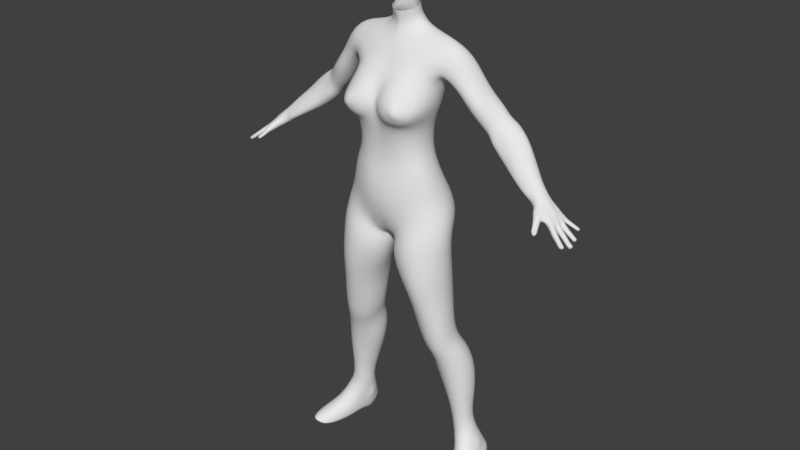 # Source: Goblin_Heroine.blend  (saved by Blender 2.79.0; exported with 4.5.12 LTS)
import bpy
from mathutils import Matrix  # noqa: F401  (used for matrix-valued properties, if any)

bpy.ops.wm.read_factory_settings(use_empty=True)
scene = bpy.context.scene
scene.name = 'Scene'

# ---- collections
col_collection_1 = bpy.data.collections.new('Collection 1'); scene.collection.children.link(col_collection_1)
col_collection_2 = bpy.data.collections.new('Collection 2'); scene.collection.children.link(col_collection_2)

# ---- world
world_world = bpy.data.worlds.new('World'); scene.world = world_world
world_world.color = (0.05088, 0.05088, 0.05088)
world_world.use_sun_shadow = False
world_world.sun_shadow_jitter_overblur = 0.0
world_world.cycles.sampling_method = 'MANUAL'

# ---- meshes
me_cube_001 = bpy.data.meshes.new('Cube.001')
me_cube_001.from_pydata([(0.9402, -0.3116, -0.7226), (0.7911, 0.01749, 0.9273), (0.844, 0.5514, -0.7855), (0.7677, 0.4398, 0.9239), (0.5782, 0.2501, -0.159), (0.6489, -0.2839, -0.1269), (0.6283, 0.3736, 0.3241), (0.8284, -0.3035, 0.3694), (1.039, 0.2847, -0.7215), (0.8065, 0.2362, 1.003), (0.6726, 0.09635, -0.1292), (0.752, 0.1607, 0.3416), (0.5488, 0.71, -0.8254), (0.5348, 0.4513, 0.9707), (0.6529, -0.4718, -0.7828), (0.5626, -0.02691, 0.9673), (0.4656, -0.4423, -0.1607), (0.4322, 0.3588, -0.1905), (0.4572, 0.5052, 0.3119), (0.6905, 0.4165, -0.4742), (0.841, -0.2904, -0.4422), (0.848, 0.212, -0.4391), (0.5563, -0.4725, -0.4889), (0.488, 0.5938, -0.5236), (0.5992, 0.2305, 1.025), (0.2454, -0.4897, -0.1799), (0.3559, -0.4816, -0.8652), (0.2962, -0.03191, 0.9743), (0.2716, -0.5816, -0.5152), (0.2968, 0.4003, -0.2109), (0.3465, 0.7199, -0.8636), (0.2601, 0.5396, 0.3066), (0.2954, 0.4358, 1.023), (0.305, 0.6295, -0.5539), (0.4129, 0.2181, 1.057), (0.09812, 0.03434, -1.056), (0.0, -0.6011, -0.5304), (0.0, -0.4997, -0.1933), (0.0, -0.1107, 0.9513), (0.0, -0.5933, 0.4756), (0.0, -0.4335, -0.9039), (0.0, 0.6789, -0.5906), (0.0, 0.4277, -0.2384), (0.0, 0.4767, 1.024), (0.0, 0.4904, 0.3027), (0.0, 0.5594, -0.8491), (0.0, 0.03897, -1.04), (0.1811, -0.3613, -1.018), (0.1342, 0.5791, -0.9659), (0.0, -0.3118, -1.005), (0.0, 0.4016, -0.9257), (0.7115, 0.5374, 0.7481), (0.7224, -0.177, 0.7889), (0.6258, -0.2932, 0.03253), (0.5659, 0.2354, -0.01138), (0.5402, -0.2254, 0.7916), (0.5068, 0.6065, 0.7545), (0.3301, -0.2543, 0.7941), (0.2752, 0.6229, 0.7682), (0.0, 0.5673, 0.7765), (0.0, -0.2745, 0.7673), (0.6446, 0.08189, 0.005968), (0.4744, -0.4606, 0.02662), (0.4271, 0.3335, -0.03222), (0.263, -0.5123, 0.03045), (0.2434, 0.3761, -0.05156), (0.0, 0.374, -0.06289), (0.0, -0.5151, 0.01092), (0.5095, -0.4619, -0.3078), (0.6263, 0.3155, -0.3121), (0.7548, -0.3004, -0.273), (0.7529, 0.1429, -0.277), (0.4567, 0.4506, -0.3509), (0.26, -0.5464, -0.3383), (0.3082, 0.4965, -0.3765), (0.0, 0.5223, -0.4033), (0.0, -0.5655, -0.3546), (0.7487, -0.2121, 0.6025), (0.0, -0.4138, 0.6544), (0.5689, -0.3782, 0.6605), (0.3736, -0.4378, 0.6548), (0.7227, 0.4604, 0.561), (0.5142, 0.6338, 0.5354), (0.2677, 0.6649, 0.5294), (0.0, 0.6275, 0.5341), (0.8116, 0.2453, 0.5454), (0.5146, -0.5183, 0.1692), (0.3229, -0.592, 0.1808), (0.6564, 0.09568, 0.1362), (0.6544, -0.3471, 0.1719), (0.5718, 0.2618, 0.1284), (0.4333, 0.3715, 0.1136), (0.2434, 0.4125, 0.09988), (0.0, 0.4171, 0.1106), (0.0, -0.5809, 0.2139), (0.6533, 0.4327, 0.4333), (0.8097, -0.2574, 0.4717), (0.4924, 0.5819, 0.4191), (0.2659, 0.6166, 0.4142), (0.0, 0.5702, 0.4197), (0.0, -0.4889, 0.5894), (0.7524, 0.2083, 0.4383), (0.9733, 0.03796, 0.9078), (0.9456, 0.4169, 0.9013), (0.9914, 0.2396, 0.9665), (0.8759, 0.479, 0.7493), (0.8856, -0.1127, 0.7811), (0.8612, -0.111, 0.6836), (0.8517, 0.3951, 0.6308), (0.8743, 0.2334, 0.6046), (1.145, 0.06153, 0.8696), (1.132, 0.4263, 0.8626), (1.175, 0.2585, 0.9033), (1.027, 0.4704, 0.7331), (1.046, -0.06607, 0.7615), (0.9833, -0.0487, 0.6691), (0.9617, 0.3767, 0.6384), (0.9524, 0.2472, 0.6141), (1.443, 0.1497, 0.6411), (1.433, 0.4838, 0.6306), (1.478, 0.342, 0.6562), (1.314, 0.4933, 0.5521), (1.343, 0.01626, 0.5829), (1.242, 0.0437, 0.5191), (1.209, 0.3902, 0.4944), (1.168, 0.2815, 0.4845), (1.921, 0.2953, 0.3205), (1.905, 0.5636, 0.3189), (1.963, 0.4408, 0.3414), (1.789, 0.5968, 0.2326), (1.82, 0.1831, 0.2522), (1.73, 0.1908, 0.1898), (1.706, 0.4847, 0.1802), (1.676, 0.3863, 0.1629), (2.19, 0.1276, 0.05551), (2.313, 0.2494, 0.1446), (2.372, 0.4261, 0.1839), (2.313, 0.5392, 0.1429), (2.039, 0.3595, -0.05249), (2.079, 0.1291, -0.0153), (2.182, 0.5646, 0.04872), (2.086, 0.4631, -0.02577), (1.343, 0.3201, 0.3538), (1.418, 0.06043, 0.3989), (1.531, 0.02668, 0.4639), (1.593, 0.539, 0.4947), (1.478, 0.5269, 0.4271), (1.619, 0.1771, 0.5198), (1.647, 0.3854, 0.5292), (1.379, 0.4277, 0.3739), (1.298, 0.4632, 0.7528), (1.166, 0.4855, 0.6557), (1.308, 0.1166, 0.7598), (1.345, 0.3055, 0.7861), (1.069, 0.384, 0.5806), (1.043, 0.266, 0.5604), (1.192, -0.01132, 0.6779), (1.103, 0.01081, 0.5999), (0.0, 0.4462, 1.12), (0.0, -0.04816, 1.032), (0.3015, 0.2035, 1.104), (0.2216, 0.3726, 1.116), (0.2176, 0.03251, 1.061), (0.0, 0.4124, 1.186), (0.0, -0.04139, 1.087), (0.263, 0.1797, 1.157), (0.1939, 0.3257, 1.176), (0.1982, 0.03428, 1.114), (0.0, 0.3924, 1.256), (0.0, -0.08419, 1.167), (0.2573, 0.1519, 1.218), (0.1985, 0.295, 1.258), (0.1979, -0.006466, 1.206), (0.7689, 0.5232, -0.6211), (0.8784, -0.2812, -0.5863), (0.9503, 0.2733, -0.5831), (0.5224, 0.701, -0.673), (0.6004, -0.4581, -0.64), (0.3401, -0.5369, -0.6832), (0.3349, 0.7364, -0.7037), (0.0, 0.6164, -0.7288), (0.0, -0.5713, -0.7211), (1.066, -0.4098, -1.397), (0.9396, 0.3478, -1.383), (1.125, 0.1351, -1.366), (0.7359, 0.4671, -1.408), (0.8327, -0.5682, -1.424), (0.6517, -0.5625, -1.448), (0.5511, 0.4323, -1.436), (0.2616, -0.0507, -1.48), (0.4282, -0.4455, -1.473), (0.4161, 0.3212, -1.452), (1.464, 0.2364, -3.139), (1.39, 0.5217, -3.143), (1.465, 0.4431, -3.14), (1.284, 0.554, -3.147), (1.392, 0.1743, -3.141), (1.273, 0.1434, -3.145), (1.178, 0.5321, -3.15), (1.072, 0.3555, -3.153), (1.172, 0.1776, -3.148), (1.099, 0.4589, -3.153), (0.6959, 0.4397, -1.222), (0.5024, 0.4135, -1.252), (0.3138, 0.2652, -1.289), (0.1484, -0.05886, -1.309), (1.031, -0.4138, -1.199), (1.112, 0.1304, -1.182), (0.5555, -0.5945, -1.253), (0.7871, -0.5858, -1.224), (0.9204, 0.3307, -1.198), (0.3048, -0.4841, -1.286), (0.967, 0.3656, -1.59), (1.212, 0.445, -2.219), (1.296, 0.5837, -2.394), (1.086, 0.6629, -2.404), (0.9947, 0.5227, -2.227), (0.7965, 0.4625, -1.622), (0.6201, 0.4489, -1.635), (0.8377, 0.5039, -2.246), (0.9085, 0.6369, -2.424), (0.7551, 0.5143, -2.459), (0.7013, 0.4075, -2.275), (0.4711, 0.2495, -1.659), (0.6896, 0.3302, -2.497), (0.6887, 0.2374, -2.301), (0.4258, 0.002464, -1.67), (0.9032, -0.46, -1.657), (1.115, -0.1348, -2.319), (1.193, -0.03645, -2.49), (1.352, 0.02725, -2.451), (1.295, -0.0607, -2.283), (1.101, -0.3414, -1.607), (1.12, 0.1657, -1.579), (1.346, 0.2809, -2.231), (1.455, 0.4013, -2.402), (0.826, 0.064, -2.52), (0.8047, -0.01631, -2.332), (0.5434, -0.3481, -1.674), (0.7396, -0.4537, -1.677), (0.969, -0.12, -2.333), (1.037, -0.02564, -2.507), (1.038, 0.309, -1.92), (0.8564, 0.4109, -1.913), (0.7036, 0.3933, -1.949), (0.5393, 0.241, -1.984), (0.5033, 0.05375, -2.008), (0.9946, -0.337, -1.97), (1.193, -0.2474, -1.963), (1.195, 0.1174, -1.923), (0.6294, -0.2175, -2.024), (0.8328, -0.3241, -1.991), (0.4535, 0.4315, -1.099), (0.2416, 0.269, -1.162), (0.08675, -0.0649, -1.185), (1.089, 0.1518, -0.9882), (0.7373, -0.5775, -1.026), (0.8728, 0.3471, -1.019), (0.2393, -0.4781, -1.143), (0.6535, 0.4533, -1.064), (1.006, -0.3976, -0.981), (0.4845, -0.5891, -1.076), (1.125, 0.3179, -2.108), (0.7931, 0.4166, -2.133), (1.041, -0.2596, -2.175), (1.245, 0.1637, -2.108), (0.902, -0.2454, -2.192), (0.9358, 0.4006, -2.11), (0.6612, 0.2957, -2.163), (0.6402, 0.109, -2.184), (1.19, -0.1919, -2.15), (0.7349, -0.162, -2.208), (1.362, 0.6123, -2.662), (1.024, 0.6282, -2.687), (1.28, 0.04598, -2.729), (1.502, 0.4623, -2.659), (1.136, 0.04929, -2.741), (1.169, 0.675, -2.682), (0.8854, 0.5292, -2.711), (0.8203, 0.3686, -2.734), (1.459, 0.1233, -2.695), (0.9654, 0.1305, -2.748), (1.354, 0.5372, -3.01), (1.125, 0.5673, -3.015), (1.337, 0.1283, -2.99), (1.444, 0.4355, -3.008), (1.226, 0.1211, -2.996), (1.231, 0.5845, -3.015), (1.034, 0.4764, -3.018), (1.03, 0.3524, -3.02), (1.45, 0.2, -3.008), (1.109, 0.1803, -3.018), (0.7095, 0.1359, 0.2454), (0.7675, -0.3137, 0.273), (0.5981, 0.3121, 0.227), (0.4453, 0.4377, 0.208), (0.2552, 0.4698, 0.2038), (0.0, 0.4443, 0.2031), (0.0, -0.6233, 0.3496), (0.0, -0.1696, -1.046), (0.127, -0.1987, -1.055), (0.3112, -0.2722, -1.481), (1.099, 0.2539, -3.151), (0.1719, -0.3052, -1.308), (0.4608, -0.1932, -1.675), (0.723, 0.09601, -2.323), (0.7269, 0.18, -2.518), (0.5457, -0.09686, -2.02), (0.1226, -0.2991, -1.186), (0.6745, -0.04093, -2.199), (0.8897, 0.2357, -2.744), (1.059, 0.2548, -3.019), (0.3969, 0.628, -0.9746), (0.2177, 0.4156, -1.034), (0.08361, 0.003974, -1.114), (1.077, 0.2241, -0.8443), (0.7032, -0.5218, -0.9012), (0.8542, 0.4592, -0.8916), (0.2217, -0.4292, -1.068), (0.6038, 0.6428, -0.935), (0.9658, -0.3535, -0.8497), (0.4391, -0.536, -0.9699), (0.09763, -0.2581, -1.122), (1.098, -0.02164, -0.7003), (0.6872, -0.08687, -0.1165), (0.8188, -0.0803, 0.3733), (0.8868, -0.03983, -0.4301), (0.6618, -0.1006, 0.02398), (0.7871, -0.07543, -0.2666), (0.8281, 0.01283, 0.5694), (0.6955, -0.107, 0.1595), (0.8202, -0.03766, 0.4711), (0.8887, 0.03632, 0.6202), (0.9688, 0.07178, 0.6225), (1.191, 0.1431, 0.4919), (1.691, 0.2728, 0.1613), (2.036, 0.2239, -0.04794), (1.359, 0.1717, 0.3655), (1.063, 0.1154, 0.5665), (0.9747, -0.008751, -0.5724), (1.17, -0.1372, -1.373), (1.49, 0.3396, -3.139), (1.156, -0.1395, -1.184), (1.17, -0.08732, -1.586), (1.388, 0.1044, -2.246), (1.458, 0.1932, -2.421), (1.235, -0.06998, -1.939), (1.175, -0.1199, -0.965), (1.242, -0.01504, -2.124), (1.512, 0.293, -2.674), (1.466, 0.319, -3.007), (0.7626, -0.09464, 0.2714), (1.153, -0.0743, -0.821), (0.8085, 0.1255, 0.9785), (0.5854, 0.1089, 0.9946), (0.3838, 0.1037, 1.031), (0.99, 0.1359, 0.9493), (1.166, 0.1596, 0.8919), (1.466, 0.2469, 0.6527), (1.949, 0.3674, 0.3345), (2.353, 0.3434, 0.1689), (1.637, 0.2842, 0.5286), (1.335, 0.2106, 0.7789), (0.2677, 0.1149, 1.082), (0.2357, 0.1047, 1.138), (0.2337, 0.07497, 1.208), (0.5446, -0.1267, 0.8674), (0.3152, -0.163, 0.8841), (0.7583, -0.08414, 0.8625), (0.0, -0.1899, 0.8583), (0.9345, -0.04347, 0.8484), (1.099, -0.007996, 0.818), (1.402, 0.06848, 0.6159), (1.882, 0.2288, 0.2909), (2.255, 0.1574, 0.1001), (1.585, 0.08669, 0.4945), (1.256, 0.04044, 0.7226), (0.7853, 0.3395, 0.9763), (0.5721, 0.3437, 1.01), (0.3817, 0.3251, 1.053), (0.9723, 0.3336, 0.943), (1.159, 0.3473, 0.8885), (1.465, 0.4217, 0.6483), (1.945, 0.5085, 0.3317), (2.343, 0.4879, 0.172), (1.628, 0.4695, 0.5159), (1.331, 0.3921, 0.7757), (0.2689, 0.2895, 1.109), (0.2344, 0.2541, 1.168), (0.2336, 0.2249, 1.234), (0.7317, 0.4986, 0.8444), (0.5168, 0.5303, 0.8714), (0.2837, 0.531, 0.9006), (0.0, 0.5171, 0.9164), (0.9123, 0.4661, 0.8346), (1.084, 0.4655, 0.8037), (1.379, 0.5053, 0.5932), (1.852, 0.5912, 0.2792), (2.251, 0.5745, 0.1034), (1.541, 0.5455, 0.4664), (1.238, 0.4932, 0.709), (0.5448, -0.2882, 0.7351), (0.3395, -0.3331, 0.7293), (0.7238, -0.1989, 0.7287), (0.0, -0.3435, 0.7071), (0.8695, -0.1173, 0.7298), (1.011, -0.05433, 0.7077), (1.298, 0.01503, 0.5516), (1.78, 0.1737, 0.2194), (2.14, 0.1186, 0.02071), (1.475, 0.03453, 0.431), (1.146, -0.01201, 0.6351), (0.71, 0.5291, 0.6578), (0.5098, 0.6431, 0.6445), (0.2712, 0.6789, 0.6455), (0.0, 0.608, 0.6538), (0.861, 0.4476, 0.6877), (0.9917, 0.4305, 0.6818), (1.26, 0.4531, 0.5185), (1.748, 0.5489, 0.2028), (2.14, 0.5152, 0.009199), (1.43, 0.4834, 0.3975), (1.116, 0.4449, 0.6136), (1.496, 0.361, 0.2425), (1.762, 0.566, 0.408), (1.789, 0.2398, 0.4206), (1.539, 0.4643, 0.2657), (1.563, 0.1261, 0.287), (1.68, 0.1046, 0.3557), (1.639, 0.5609, 0.3235), (1.824, 0.4197, 0.4426), (1.509, 0.2236, 0.2523), (1.811, 0.3307, 0.4393), (1.742, 0.1591, 0.3938), (1.803, 0.4985, 0.4298), (1.705, 0.5748, 0.3682), (1.628, 0.1046, 0.3217), (1.592, 0.5172, 0.2915), (2.109, 0.2769, 0.2468), (2.103, 0.5899, 0.2476), (1.878, 0.1423, 0.08711), (1.964, 0.6274, 0.1334), (1.987, 0.1771, 0.158), (2.163, 0.4402, 0.2782), (1.831, 0.378, 0.04706), (1.873, 0.4886, 0.07214), (1.833, 0.2369, 0.05302), (2.145, 0.3574, 0.2671), (2.056, 0.2094, 0.2063), (2.143, 0.518, 0.2681), (2.045, 0.618, 0.1963), (1.938, 0.1469, 0.1231), (1.927, 0.5443, 0.1035), (2.015, 0.2861, 0.2836), (2.008, 0.5799, 0.2804), (1.804, 0.1658, 0.1385), (1.867, 0.6698, 0.1691), (1.904, 0.173, 0.2071), (2.063, 0.4406, 0.3097), (1.758, 0.3871, 0.1011), (1.794, 0.4948, 0.123), (1.762, 0.2549, 0.1071), (2.047, 0.3624, 0.3008), (1.965, 0.2148, 0.2486), (2.043, 0.5141, 0.2997), (1.947, 0.6289, 0.2299), (1.859, 0.1587, 0.1713), (1.836, 0.5818, 0.1436), (2.478, 0.1852, 0.05054), (2.475, 0.4708, 0.04533), (2.286, 0.06031, -0.08985), (2.363, 0.4738, -0.03791), (2.373, 0.05401, -0.03389), (2.512, 0.3544, 0.08091), (2.25, 0.2765, -0.1195), (2.288, 0.3714, -0.09725), (2.252, 0.1457, -0.1155), (2.504, 0.2772, 0.06804), (2.428, 0.09014, 0.005308), (2.499, 0.4207, 0.07194), (2.42, 0.4962, 0.01198), (2.329, 0.05758, -0.06127), (2.326, 0.4183, -0.06618), (2.557, 0.01357, -0.1208), (2.681, 0.2662, -0.0237), (2.464, 0.1961, -0.1854), (2.485, 0.2939, -0.1694), (2.647, 0.1124, -0.03228), (2.649, 0.3847, -0.0584), (2.485, 0.01248, -0.1701), (2.548, 0.3863, -0.1229), (2.463, 0.08431, -0.1855), (2.672, 0.1879, -0.02048), (2.605, 0.05494, -0.07505), (2.674, 0.3315, -0.03863), (2.601, 0.401, -0.08815), (2.516, 0.005575, -0.148), (2.511, 0.3488, -0.1459), (2.646, 0.1361, -0.2437), (2.674, 0.2131, -0.2342), (2.739, 0.2879, -0.1979), (2.633, 0.05159, -0.2409), (2.706, 0.2595, -0.2179), (2.697, -0.02043, -0.1839), (2.824, 0.04666, -0.1488), (2.665, -0.02593, -0.2065), (2.781, -0.0005546, -0.1722), (2.643, -0.01036, -0.2248), (2.685, -0.01193, -0.2406), (2.742, 0.007547, -0.1556), (2.705, -0.03121, -0.2215), (2.785, 0.05272, -0.1298), (2.739, -0.0266, -0.1993), (2.819, 0.1137, -0.1136), (2.854, 0.1046, -0.1315), (2.745, 0.2441, -0.233), (2.835, 0.1786, -0.1106), (2.872, 0.1671, -0.1293), (2.675, 0.04485, -0.2545), (2.832, 0.2362, -0.1221), (2.868, 0.2228, -0.1404), (2.778, 0.2713, -0.2117), (2.813, 0.278, -0.1424), (2.852, 0.2665, -0.1583), (2.712, 0.1966, -0.2485), (2.778, 0.2899, -0.1693), (2.818, 0.2743, -0.1848), (2.688, 0.1236, -0.2576), (3.338, 0.2194, -0.3868), (3.34, -0.1682, -0.408), (3.177, -0.1226, -0.339), (3.237, 0.2142, -0.3442), (3.271, -0.1404, -0.3809), (3.294, 0.2164, -0.3681), (3.353, 0.04588, -0.4053), (3.241, 0.1558, -0.3326), (3.331, 0.04947, -0.3861), (3.35, -0.07169, -0.4138), (3.33, -0.06031, -0.3982), (3.236, 0.07666, -0.3255), (3.371, -0.008207, -0.4029), (3.313, 0.006859, -0.3756), (3.218, -0.02721, -0.3384), (3.354, 0.1657, -0.3941), (3.372, 0.1255, -0.404), (3.333, 0.1311, -0.3787), (3.325, 0.1623, -0.3733), (3.287, 0.1494, -0.3532), (3.372, 0.0584, -0.4093), (3.373, 0.02191, -0.4124), (3.322, 0.03739, -0.3796), (3.33, 0.064, -0.3824), (3.287, 0.06065, -0.3551), (3.372, -0.05342, -0.4174), (3.365, -0.1034, -0.4146), (3.319, -0.07367, -0.3899), (3.327, -0.03554, -0.3903), (3.276, -0.0415, -0.3614), (3.337, 0.1464, -0.382), (3.35, 0.146, -0.3959), (3.295, -0.1064, -0.378), (3.355, -0.1359, -0.4031), (3.426, -0.2077, -0.4481), (3.448, -0.1529, -0.454), (3.44, -0.1808, -0.4467), (3.586, -0.2629, -0.5208), (3.604, -0.2132, -0.5248), (3.604, -0.2662, -0.5289), (3.619, -0.2192, -0.5333), (3.629, -0.2485, -0.5385), (3.474, -0.04989, -0.4533), (3.475, -0.01703, -0.4565), (3.464, -0.07881, -0.4568), (3.67, -0.06294, -0.5403), (3.662, -0.1211, -0.5415), (3.696, -0.09309, -0.5493), (3.686, -0.06893, -0.5484), (3.681, -0.1144, -0.5497), (3.32, 0.1012, -0.3721), (3.373, 0.08974, -0.3981), (3.307, 0.1914, -0.3639), (3.349, 0.1899, -0.3822), (3.464, 0.1063, -0.4455), (3.461, 0.05086, -0.4483), (3.467, 0.07559, -0.4441), (3.573, 0.09632, -0.4887), (3.565, 0.04243, -0.4897), (3.571, 0.06942, -0.4868), (3.651, 0.08834, -0.5239), (3.648, 0.03801, -0.5262), (3.656, 0.06419, -0.5259), (3.406, 0.2338, -0.4141), (3.418, 0.1881, -0.4224), (3.414, 0.206, -0.4156), (3.499, 0.2637, -0.4486), (3.512, 0.2232, -0.4569), (3.507, 0.2416, -0.4504), (3.566, 0.2801, -0.473), (3.58, 0.2494, -0.4807), (3.579, 0.2662, -0.4778), (3.208, -0.08634, -0.3408), (3.233, 0.02742, -0.326), (3.241, 0.1188, -0.3318), (3.243, 0.1943, -0.3374), (3.298, 0.2228, -0.4139), (3.291, -0.1553, -0.4457), (3.158, -0.1186, -0.3979), (3.202, 0.2169, -0.379), (3.219, -0.1245, -0.4293), (3.239, 0.2195, -0.3942), (3.305, 0.0538, -0.4424), (3.172, 0.171, -0.3867), (3.262, 0.0644, -0.4399), (3.305, -0.06236, -0.4483), (3.276, -0.0518, -0.4427), (3.162, 0.09652, -0.3829), (3.302, 0.002991, -0.4553), (3.146, -0.01745, -0.3899), (3.31, 0.1746, -0.4282), (3.321, 0.1301, -0.4433), (3.268, 0.146, -0.4298), (3.257, 0.1763, -0.4247), (3.223, 0.1647, -0.4123), (3.322, 0.06864, -0.4462), (3.322, 0.02941, -0.4522), (3.251, 0.05303, -0.4352), (3.257, 0.08172, -0.4416), (3.217, 0.08506, -0.4203), (3.324, -0.04386, -0.4549), (3.311, -0.09328, -0.453), (3.257, -0.06537, -0.4413), (3.262, -0.02663, -0.4428), (3.208, -0.03367, -0.428), (3.277, 0.1577, -0.4284), (3.306, 0.153, -0.4319), (3.225, -0.0947, -0.4388), (3.287, -0.1252, -0.4552), (3.382, -0.1974, -0.4844), (3.4, -0.1469, -0.4893), (3.381, -0.1716, -0.4914), (3.547, -0.2525, -0.5443), (3.559, -0.2081, -0.5466), (3.547, -0.2315, -0.5494), (3.568, -0.2562, -0.5498), (3.575, -0.2134, -0.5521), (3.574, -0.2405, -0.5538), (3.425, -0.04168, -0.4906), (3.434, -0.01176, -0.4869), (3.424, -0.07004, -0.4873), (3.627, -0.08738, -0.5688), (3.632, -0.06137, -0.5658), (3.626, -0.1108, -0.5668), (3.645, -0.08445, -0.5743), (3.633, -0.06105, -0.5662), (3.633, -0.1021, -0.5688), (3.243, 0.1212, -0.4312), (3.308, 0.1003, -0.4476), (3.232, 0.2, -0.4068), (3.292, 0.1988, -0.4239), (3.429, 0.1077, -0.4749), (3.425, 0.0599, -0.477), (3.422, 0.08275, -0.4787), (3.539, 0.09697, -0.5135), (3.534, 0.05269, -0.5149), (3.531, 0.07607, -0.5159), (3.608, 0.08699, -0.5432), (3.604, 0.05333, -0.5445), (3.607, 0.071, -0.5465), (3.379, 0.2369, -0.4362), (3.39, 0.195, -0.4441), (3.378, 0.2118, -0.4424), (3.471, 0.2651, -0.4676), (3.483, 0.2285, -0.4752), (3.474, 0.2466, -0.4739), (3.519, 0.275, -0.4882), (3.531, 0.2491, -0.4951), (3.531, 0.2647, -0.4954), (3.132, -0.079, -0.3878), (3.163, 0.1374, -0.3873), (3.192, 0.2116, -0.3856), (3.25, -0.1506, -0.4043), (3.184, -0.1484, -0.3815), (3.312, -0.1779, -0.4282), (3.396, -0.2184, -0.4664), (3.567, -0.2722, -0.5353), (3.589, -0.2717, -0.5436), (3.616, -0.2473, -0.5519), (3.612, -0.2122, -0.5471), (3.596, -0.2008, -0.5406), (3.432, -0.1336, -0.4749), (3.343, -0.08616, -0.4394), (3.331, -0.06679, -0.4338), (3.346, -0.06101, -0.4381), (3.437, -0.09132, -0.4713), (3.644, -0.1276, -0.5555), (3.673, -0.1181, -0.5658), (3.683, -0.09046, -0.5681), (3.675, -0.05899, -0.5624), (3.655, -0.04967, -0.554), (3.456, 0.003559, -0.4712), (3.35, 0.03408, -0.4326), (3.335, 0.04805, -0.4273), (3.353, 0.04939, -0.4327), (3.441, 0.03693, -0.464), (3.546, 0.03185, -0.5029), (3.637, 0.0406, -0.539), (3.651, 0.06578, -0.5426), (3.641, 0.09086, -0.5368), (3.557, 0.1078, -0.5014), (3.447, 0.123, -0.4594), (3.35, 0.136, -0.4251), (3.33, 0.1496, -0.4174), (3.34, 0.1607, -0.4179), (3.405, 0.1777, -0.4351), (3.502, 0.2163, -0.4689), (3.572, 0.2479, -0.4952), (3.576, 0.2727, -0.4948), (3.553, 0.2882, -0.4848), (3.485, 0.275, -0.4575), (3.387, 0.2456, -0.4226), (3.319, 0.2324, -0.4008), (3.273, 0.2271, -0.3803), (3.226, 0.2251, -0.362), (3.011, -0.09161, -0.2726), (3.061, 0.2002, -0.2625), (3.072, 0.1386, -0.2438), (3.064, 0.07839, -0.2344), (3.038, -0.001193, -0.2455), (3.028, -0.05014, -0.2581), (3.051, 0.04033, -0.2362), (3.07, 0.1102, -0.2376), (3.071, 0.1723, -0.2512), (2.913, -0.06967, -0.3207), (3.005, 0.1961, -0.3061), (2.976, 0.144, -0.316), (2.949, 0.09365, -0.3202), (2.925, -0.0004143, -0.331), (2.926, -0.04748, -0.3424), (2.928, 0.05197, -0.3259), (2.964, 0.1208, -0.3173), (2.987, 0.1699, -0.3142), (2.936, -0.08897, -0.2835), (3.032, 0.2122, -0.2849), (3.261, -0.1477, -0.392), (3.188, -0.1419, -0.3625), (3.326, -0.1774, -0.4175), (3.41, -0.2178, -0.4561), (3.576, -0.2707, -0.5273), (3.598, -0.2706, -0.5361), (3.626, -0.2488, -0.5465), (3.617, -0.2143, -0.541), (3.602, -0.2037, -0.533), (3.443, -0.1387, -0.4646), (3.358, -0.09113, -0.4272), (3.346, -0.07093, -0.425), (3.36, -0.06177, -0.4286), (3.45, -0.09006, -0.4633), (3.653, -0.1275, -0.5481), (3.679, -0.1178, -0.557), (3.693, -0.09212, -0.5594), (3.682, -0.06137, -0.5539), (3.666, -0.05067, -0.5474), (3.466, -0.002011, -0.4631), (3.363, 0.02997, -0.4232), (3.347, 0.04666, -0.4172), (3.364, 0.05119, -0.422), (3.451, 0.04012, -0.4557), (3.556, 0.03531, -0.4962), (3.646, 0.03529, -0.531), (3.66, 0.06399, -0.5337), (3.652, 0.09159, -0.5291), (3.565, 0.1036, -0.4948), (3.456, 0.1179, -0.4516), (3.362, 0.134, -0.4148), (3.342, 0.1478, -0.4072), (3.351, 0.16, -0.4076), (3.413, 0.1788, -0.4287), (3.509, 0.2174, -0.4631), (3.577, 0.2462, -0.4872), (3.582, 0.2699, -0.4865), (3.559, 0.2845, -0.4773), (3.491, 0.2718, -0.4522), (3.395, 0.2426, -0.4171), (3.329, 0.2293, -0.3938), (3.284, 0.2248, -0.3741), (3.236, 0.2217, -0.3543), (2.963, -0.08834, -0.2722), (3.045, 0.2108, -0.2741), (3.233, -0.1437, -0.4162), (3.174, -0.1419, -0.3938), (3.3, -0.1741, -0.4386), (3.384, -0.2142, -0.477), (3.556, -0.2678, -0.5412), (3.576, -0.2683, -0.5481), (3.598, -0.2442, -0.5535), (3.597, -0.2109, -0.5509), (3.581, -0.2003, -0.5459), (3.417, -0.1343, -0.4843), (3.328, -0.08559, -0.4512), (3.319, -0.06492, -0.4428), (3.335, -0.05824, -0.4481), (3.428, -0.08572, -0.4798), (3.634, -0.123, -0.5623), (3.657, -0.1134, -0.5708), (3.669, -0.0882, -0.5746), (3.66, -0.05882, -0.5677), (3.643, -0.05182, -0.5608), (3.444, 0.00157, -0.4795), (3.338, 0.03475, -0.4434), (3.322, 0.05071, -0.4368), (3.34, 0.05449, -0.4417), (3.431, 0.04347, -0.4709), (3.537, 0.03879, -0.5092), (3.623, 0.04691, -0.545), (3.634, 0.06857, -0.5482), (3.626, 0.09051, -0.5427), (3.546, 0.1072, -0.5073), (3.435, 0.1204, -0.4671), (3.336, 0.1356, -0.435), (3.318, 0.1511, -0.4262), (3.329, 0.1636, -0.4256), (3.398, 0.1837, -0.4408), (3.495, 0.2208, -0.4736), (3.553, 0.2501, -0.4971), (3.563, 0.2729, -0.5005), (3.538, 0.2828, -0.4888), (3.478, 0.273, -0.4631), (3.383, 0.2454, -0.4299), (3.308, 0.2319, -0.4079), (3.255, 0.2251, -0.386), (3.215, 0.2236, -0.3701), (2.916, -0.081, -0.2985), (3.019, 0.2068, -0.2955), (3.394, -0.1578, -0.4263), (3.38, -0.1878, -0.4277), (3.405, -0.1275, -0.4344), (3.338, -0.149, -0.4686), (3.337, -0.1774, -0.463), (3.357, -0.1222, -0.4698), (3.389, -0.1085, -0.4558), (3.352, -0.2, -0.4454), (3.365, -0.199, -0.4356), (3.401, -0.1136, -0.4453), (3.376, -0.1092, -0.4647), (3.341, -0.1956, -0.4553), (3.559, -0.2263, -0.5018), (3.547, -0.2507, -0.5028), (3.564, -0.1992, -0.5062), (3.51, -0.2188, -0.5365), (3.511, -0.2416, -0.5311), (3.524, -0.1954, -0.5342), (3.552, -0.1836, -0.5232), (3.524, -0.2606, -0.5178), (3.535, -0.2594, -0.5094), (3.561, -0.1876, -0.5145), (3.539, -0.1838, -0.5305), (3.514, -0.2571, -0.5256), (3.529, -0.2151, -0.4874), (3.533, -0.1901, -0.4919), (3.481, -0.2081, -0.5229), (3.491, -0.1847, -0.5206), (3.52, -0.1744, -0.5087), (3.529, -0.1785, -0.4999), (3.507, -0.1747, -0.5164), (3.518, -0.2382, -0.4889), (3.48, -0.2298, -0.5178), (3.495, -0.2474, -0.5042), (3.506, -0.2465, -0.4957), (3.485, -0.2443, -0.5125), (3.491, -0.2016, -0.4702), (3.496, -0.1759, -0.4758), (3.44, -0.1942, -0.5082), (3.451, -0.1697, -0.5062), (3.482, -0.1589, -0.4937), (3.492, -0.1634, -0.4845), (3.469, -0.1594, -0.5019), (3.478, -0.2259, -0.4716), (3.438, -0.2167, -0.5025), (3.453, -0.2357, -0.4875), (3.465, -0.2349, -0.4786), (3.443, -0.2322, -0.4964), (3.636, -0.05795, -0.5275), (3.633, -0.08657, -0.5245), (3.624, -0.1116, -0.527), (3.599, -0.05443, -0.5549), (3.59, -0.07923, -0.5571), (3.588, -0.1023, -0.5544), (3.619, -0.04317, -0.5414), (3.602, -0.1192, -0.5406), (3.613, -0.1189, -0.5332), (3.629, -0.04704, -0.5339), (3.609, -0.0443, -0.549), (3.593, -0.1145, -0.5481), (3.612, -0.05403, -0.5164), (3.575, -0.05012, -0.5439), (3.594, -0.03911, -0.53), (3.604, -0.04297, -0.5226), (3.584, -0.04015, -0.5375), (3.611, -0.08197, -0.5135), (3.603, -0.1071, -0.5165), (3.566, -0.07454, -0.5468), (3.566, -0.09803, -0.5444), (3.58, -0.116, -0.5304), (3.591, -0.1154, -0.5228), (3.571, -0.111, -0.5381), (3.587, -0.04865, -0.5051), (3.551, -0.04466, -0.5325), (3.569, -0.03266, -0.5184), (3.58, -0.03674, -0.5111), (3.559, -0.03387, -0.526), (3.586, -0.07702, -0.5026), (3.579, -0.1016, -0.5057), (3.543, -0.06973, -0.5356), (3.543, -0.09302, -0.5331), (3.557, -0.1106, -0.5192), (3.567, -0.1099, -0.5119), (3.547, -0.1057, -0.5267), (3.552, -0.03907, -0.4897), (3.512, -0.03434, -0.5196), (3.533, -0.02117, -0.5043), (3.544, -0.02575, -0.4963), (3.522, -0.02249, -0.5126), (3.551, -0.06929, -0.4864), (3.54, -0.0951, -0.4892), (3.503, -0.06134, -0.5228), (3.501, -0.08617, -0.5193), (3.515, -0.105, -0.5035), (3.527, -0.1043, -0.4956), (3.505, -0.09985, -0.5119), (3.515, -0.02752, -0.4751), (3.475, -0.0225, -0.5054), (3.497, -0.008245, -0.4899), (3.507, -0.01315, -0.4818), (3.485, -0.009741, -0.4982), (3.514, -0.05922, -0.4717), (3.503, -0.08633, -0.4745), (3.465, -0.05111, -0.5087), (3.463, -0.07748, -0.505), (3.476, -0.09748, -0.4887), (3.489, -0.09647, -0.4808), (3.467, -0.09208, -0.4973), (3.426, 0.0003539, -0.4372), (3.425, -0.02994, -0.4318), (3.414, -0.06206, -0.4373), (3.376, 0.007461, -0.4746), (3.364, -0.0199, -0.4778), (3.365, -0.0523, -0.4749), (3.386, 0.02029, -0.4499), (3.385, -0.07317, -0.4565), (3.4, -0.07277, -0.4465), (3.407, 0.01426, -0.4434), (3.383, 0.01829, -0.4637), (3.373, -0.0682, -0.4666), (3.422, 0.08149, -0.4257), (3.414, 0.05536, -0.4307), (3.426, 0.1145, -0.4307), (3.365, 0.09015, -0.468), (3.369, 0.06575, -0.4659), (3.376, 0.1166, -0.4649), (3.403, 0.1288, -0.4491), (3.386, 0.04163, -0.4491), (3.4, 0.04533, -0.4397), (3.416, 0.1248, -0.4396), (3.39, 0.1273, -0.4584), (3.375, 0.04916, -0.4583), (3.521, 0.07218, -0.4672), (3.517, 0.0464, -0.4715), (3.523, 0.101, -0.4697), (3.476, 0.07946, -0.5006), (3.478, 0.05648, -0.4998), (3.483, 0.1023, -0.4981), (3.504, 0.1151, -0.4841), (3.495, 0.03422, -0.4867), (3.506, 0.03761, -0.4788), (3.514, 0.1104, -0.4764), (3.493, 0.1133, -0.4919), (3.485, 0.04101, -0.4942), (3.609, 0.06728, -0.504), (3.603, 0.03929, -0.5066), (3.613, 0.09429, -0.5066), (3.57, 0.07267, -0.5355), (3.572, 0.05076, -0.5337), (3.579, 0.09139, -0.5333), (3.598, 0.1032, -0.5192), (3.585, 0.03452, -0.5191), (3.594, 0.02987, -0.5113), (3.609, 0.1034, -0.5114), (3.591, 0.09921, -0.5286), (3.579, 0.04165, -0.5284), (3.63, 0.03622, -0.5175), (3.591, 0.0502, -0.5413), (3.615, 0.03248, -0.5312), (3.623, 0.03011, -0.5221), (3.605, 0.04009, -0.5397), (3.637, 0.09113, -0.516), (3.59, 0.07108, -0.5431), (3.596, 0.08922, -0.5403), (3.624, 0.09886, -0.5296), (3.634, 0.09827, -0.5211), (3.611, 0.09676, -0.5379), (3.662, 0.06273, -0.5267), (3.658, 0.08334, -0.525), (3.655, 0.04041, -0.527), (3.64, 0.03889, -0.5197), (3.646, 0.06313, -0.518), (3.622, 0.06541, -0.5083), (3.646, 0.08573, -0.5184), (3.625, 0.08846, -0.5105), (3.616, 0.04156, -0.5105), (3.461, 0.2232, -0.4321), (3.466, 0.2053, -0.4393), (3.453, 0.2483, -0.4308), (3.423, 0.2294, -0.4605), (3.435, 0.212, -0.462), (3.422, 0.2514, -0.4541), (3.436, 0.2609, -0.4414), (3.455, 0.1976, -0.4535), (3.462, 0.1984, -0.4465), (3.444, 0.2576, -0.4352), (3.428, 0.2593, -0.4478), (3.445, 0.2021, -0.4589), (3.546, 0.2539, -0.4639), (3.549, 0.2363, -0.4692), (3.535, 0.2719, -0.4611), (3.504, 0.2573, -0.4879), (3.51, 0.2407, -0.4886), (3.498, 0.2717, -0.4812), (3.524, 0.2829, -0.4737), (3.543, 0.2346, -0.4847), (3.548, 0.2338, -0.4771), (3.53, 0.2793, -0.4667), (3.511, 0.2803, -0.4784), (3.528, 0.2363, -0.4884), (3.379, 0.1961, -0.4027), (3.38, 0.1767, -0.4093), (3.372, 0.2268, -0.4032), (3.337, 0.2031, -0.4342), (3.346, 0.1842, -0.4349), (3.34, 0.2299, -0.4278), (3.357, 0.2412, -0.4143), (3.362, 0.1677, -0.4228), (3.371, 0.1683, -0.4161), (3.365, 0.2382, -0.4084), (3.346, 0.2388, -0.421), (3.355, 0.1724, -0.4307), (3.584, 0.2667, -0.4792), (3.571, 0.2801, -0.4745), (3.585, 0.2506, -0.482), (3.555, 0.238, -0.471), (3.552, 0.255, -0.4658), (3.542, 0.2722, -0.4632), (3.566, -0.2568, -0.5118), (3.529, -0.2471, -0.5377), (3.546, -0.2664, -0.5266), (3.556, -0.265, -0.5184), (3.535, -0.2625, -0.5334), (3.579, -0.233, -0.5114), (3.584, -0.2062, -0.5155), (3.529, -0.2252, -0.5429), (3.541, -0.2017, -0.5404), (3.574, -0.1922, -0.5319), (3.582, -0.1957, -0.5237), (3.56, -0.1921, -0.5382), (3.605, -0.2407, -0.5231), (3.609, -0.2145, -0.5268), (3.572, -0.2575, -0.5139), (3.591, -0.2635, -0.5229), (3.634, -0.2493, -0.5404), (3.624, -0.2204, -0.5352), (3.609, -0.2668, -0.5309), (3.667, -0.1216, -0.5434), (3.674, -0.0954, -0.5408), (3.675, -0.06419, -0.5423), (3.639, -0.08753, -0.5267), (3.63, -0.1122, -0.5292), (3.686, -0.115, -0.5516), (3.701, -0.09397, -0.5512), (3.692, -0.0701, -0.5503), (3.642, -0.05926, -0.5297), (3.585, -0.234, -0.5136), (3.59, -0.2075, -0.5176), (3.125, -0.006952, -0.2843), (3.142, 0.03944, -0.2761), (3.036, 0.00285, -0.354), (3.057, 0.05549, -0.3432), (3.111, -0.06828, -0.295), (3.015, -0.05269, -0.368), (3.155, 0.1875, -0.292), (3.147, 0.2079, -0.3003), (3.091, 0.1999, -0.3402), (3.102, 0.2202, -0.3344), (3.148, 0.08372, -0.2784), (3.148, 0.1227, -0.2846), (3.074, 0.1024, -0.3358), (3.079, 0.1374, -0.3383), (3.126, 0.2264, -0.3179), (3.152, 0.1545, -0.2875), (3.084, 0.1678, -0.3398), (3.105, -0.1114, -0.2971), (3.136, 0.2223, -0.3098), (3.115, 0.226, -0.326), (2.947, -0.05242, -0.242), (2.956, 0.2217, -0.2138), (2.98, 0.1619, -0.1964), (2.974, 0.1089, -0.1912), (2.97, 0.02518, -0.2078), (2.931, -0.009965, -0.21), (2.955, 0.06712, -0.1895), (2.996, 0.1323, -0.2015), (2.976, 0.1947, -0.2011), (2.844, -0.03131, -0.2929), (2.89, 0.2192, -0.275), (2.864, 0.1793, -0.2876), (2.838, 0.1193, -0.2944), (2.817, 0.04667, -0.2992), (2.806, -0.0002007, -0.2925), (2.846, 0.07937, -0.3036), (2.848, 0.1536, -0.2903), (2.896, 0.1956, -0.2903), (2.884, -0.05109, -0.262), (2.931, 0.2343, -0.2446), (2.888, -0.04635, -0.2393), (2.967, 0.2263, -0.2392), (2.827, -0.03587, -0.265), (2.907, 0.2312, -0.2592), (3.136, -0.1527, -0.3385), (3.116, -0.1401, -0.3885), (3.086, -0.1202, -0.3809), (3.139, -0.1605, -0.3739), (3.034, -0.1645, -0.2946), (2.934, -0.1289, -0.3372), (2.969, -0.1094, -0.3581), (2.957, -0.16, -0.298), (3.146, -0.1596, -0.3583), (2.989, -0.1636, -0.2903), (3.132, -0.1561, -0.3835), (2.944, -0.1571, -0.3084), (3.01, -0.09345, -0.3721), (3.1, -0.1503, -0.3003), (3.192, -0.4084, -0.4542), (3.198, -0.408, -0.4479), (3.173, -0.3965, -0.4597), (3.183, -0.4048, -0.4583), (3.135, -0.3785, -0.4475), (3.118, -0.4108, -0.4314), (3.186, -0.3821, -0.4559), (3.14, -0.4116, -0.4211), (3.199, -0.3875, -0.4423), (3.125, -0.4128, -0.4266), (3.122, -0.3874, -0.4396), (3.117, -0.3981, -0.4366), (3.154, -0.4135, -0.4203), (3.194, -0.3848, -0.451), (3.152, -0.3736, -0.4507), (3.17, -0.3774, -0.4558), (3.2, -0.3911, -0.4358), (3.13, -0.1992, -0.3518), (3.099, -0.1845, -0.3892), (3.078, -0.1789, -0.3878), (3.124, -0.1954, -0.3803), (3.081, -0.2258, -0.32), (3.0, -0.2036, -0.3706), (3.01, -0.1841, -0.3771), (3.021, -0.234, -0.3415), (3.128, -0.1974, -0.3658), (3.049, -0.2318, -0.3292), (3.115, -0.1918, -0.3875), (3.006, -0.2295, -0.3532), (3.04, -0.1751, -0.3854), (3.114, -0.214, -0.3319), (3.139, -0.4314, -0.4445), (3.132, -0.419, -0.4452), (3.153, -0.4337, -0.4346), (3.146, -0.4375, -0.4411), (3.159, -0.416, -0.4564), (3.18, -0.4306, -0.454), (3.149, -0.4028, -0.4537), (3.161, -0.3911, -0.4578), (3.186, -0.4242, -0.4391), (3.205, -0.4035, -0.4436), (3.159, -0.4337, -0.4305), (3.184, -0.4292, -0.447), (3.17, -0.4261, -0.4571), (3.13, -0.4081, -0.4468), (3.135, -0.2891, -0.4257), (3.114, -0.2894, -0.4226), (3.141, -0.3149, -0.3885), (3.151, -0.2871, -0.4243), (3.077, -0.313, -0.4103), (3.094, -0.3031, -0.419), (3.085, -0.3353, -0.3944), (3.077, -0.3346, -0.3999), (3.075, -0.3246, -0.4068), (3.114, -0.3304, -0.385), (3.099, -0.3337, -0.3879), (3.158, -0.2885, -0.4183), (3.163, -0.2925, -0.409), (3.162, -0.2993, -0.4005), (3.127, -0.2641, -0.362), (3.134, -0.2311, -0.407), (3.051, -0.2589, -0.3909), (3.049, -0.2906, -0.3762), (3.094, -0.2808, -0.3579), (3.145, -0.2335, -0.3998), (3.15, -0.238, -0.3875), (3.113, -0.2305, -0.4087), (3.09, -0.2324, -0.4057), (3.065, -0.2407, -0.4007), (3.059, -0.2931, -0.3692), (3.047, -0.2744, -0.3856), (3.076, -0.2896, -0.3613), (3.147, -0.246, -0.3772), (3.158, -0.3354, -0.4482), (3.133, -0.3346, -0.4427), (3.111, -0.3424, -0.4385), (3.105, -0.3897, -0.411), (3.093, -0.3731, -0.4258), (3.126, -0.3888, -0.408), (3.184, -0.3569, -0.4231), (3.164, -0.3727, -0.4148), (3.178, -0.3365, -0.4475), (3.097, -0.3588, -0.4296), (3.095, -0.3874, -0.418), (3.139, -0.3833, -0.4085), (3.189, -0.3408, -0.4399), (3.191, -0.3512, -0.4307), (3.157, -0.4191, -0.4219), (3.183, -0.4093, -0.4263), (3.162, -0.4393, -0.4322), (3.203, -0.3967, -0.4374), (3.189, -0.4299, -0.4409), (3.189, -0.3657, -0.4267), (3.208, -0.4092, -0.4453), (3.167, -0.3795, -0.4174), (3.143, -0.393, -0.412), (3.253, 0.01801, -0.4414), (3.152, 0.04075, -0.3857), (3.214, 0.1278, -0.4144), (3.217, 0.2014, -0.397), (3.187, -0.08248, -0.4203), (3.209, 0.03047, -0.4227), (3.265, 0.2137, -0.357), (3.274, 0.1905, -0.3519), (3.223, 0.217, -0.3858), (3.249, 0.2256, -0.371), (3.26, 0.2227, -0.3641), (3.236, 0.2237, -0.3775), (3.224, -0.1287, -0.3614), (3.253, -0.09372, -0.357), (3.189, -0.117, -0.4164), (3.216, -0.1464, -0.3919), (3.223, -0.1427, -0.3762), (3.202, -0.1385, -0.4059), (3.279, 0.01414, -0.3526), (3.283, 0.1074, -0.3516), (3.305, -0.1541, -0.3954), (3.316, 0.2179, -0.3775), (3.344, 0.1462, -0.389), (3.342, 0.04804, -0.3961), (3.34, -0.066, -0.406), (3.341, 0.0002553, -0.3905), (3.352, 0.1285, -0.3915), (3.339, 0.1641, -0.3839), (3.347, 0.03086, -0.3973), (3.35, 0.06189, -0.3965), (3.342, -0.08848, -0.4025), (3.349, -0.0444, -0.404), (3.323, -0.1209, -0.3918), (3.346, 0.09574, -0.3854), (3.328, 0.1906, -0.3732), (3.255, -0.1405, -0.4365), (3.267, 0.2214, -0.4052), (3.292, 0.1553, -0.43), (3.284, 0.05851, -0.4404), (3.291, -0.05706, -0.4448), (3.294, 0.1381, -0.4367), (3.285, 0.1753, -0.426), (3.286, 0.0404, -0.4439), (3.291, 0.07417, -0.4428), (3.283, -0.07874, -0.4469), (3.294, -0.035, -0.447), (3.253, -0.1087, -0.4484), (3.271, 0.1107, -0.4422), (3.26, 0.1997, -0.4167), (3.296, 0.2298, -0.3901), (3.282, -0.1641, -0.4166), (3.293, -0.1624, -0.4055), (3.307, 0.2271, -0.3839), (3.282, 0.2286, -0.3971), (3.266, -0.159, -0.4266), (3.277, 0.01028, -0.4484), (2.84, -0.0119, -0.1959), (2.892, 0.2459, -0.1793), (2.875, 0.03639, -0.1726), (2.889, 0.09096, -0.1546), (2.913, 0.1527, -0.1574), (2.906, 0.2121, -0.1623), (2.745, -0.008227, -0.2631), (2.725, 0.03671, -0.2731), (2.747, 0.1056, -0.2764), (2.762, 0.1731, -0.2625), (2.801, 0.2167, -0.2526), (2.797, -0.02988, -0.2241), (2.876, 0.255, -0.205), (2.755, -0.02684, -0.242), (2.827, 0.2485, -0.2274), (0.1056, -0.605, -0.5233), (0.07085, -0.6434, 0.4474), (0.1301, -0.4653, -0.8971), (0.09588, 0.4231, -0.2306), (0.1148, 0.4608, 1.024), (0.04471, 0.04092, -1.041), (0.09541, -0.4958, -0.1881), (0.1152, -0.08355, 0.9609), (0.138, 0.692, -0.5718), (0.1011, 0.5095, 0.3042), (0.1215, 0.6576, -0.8604), (0.0935, 0.4481, -0.94), (0.07707, -0.3364, -1.015), (0.107, 0.5889, 0.7733), (0.1451, -0.2698, 0.7831), (0.1088, -0.5141, 0.01939), (0.09466, 0.3748, -0.05849), (0.1011, -0.5613, -0.3472), (0.0984, 0.5189, -0.3966), (0.1692, -0.4497, 0.6387), (0.1041, 0.642, 0.5323), (0.127, -0.6014, 0.2067), (0.09464, 0.4153, 0.1064), (0.1034, 0.5882, 0.4176), (0.1162, -0.5374, 0.5658), (0.0846, -0.01267, 1.046), (0.08616, 0.4176, 1.119), (0.07708, -0.01197, 1.097), (0.07541, 0.3787, 1.182), (0.07694, -0.05397, 1.182), (0.07719, 0.3545, 1.257), (0.1007, -0.5705, -0.7124), (0.1167, 0.6937, -0.7245), (0.06825, -0.6707, 0.3338), (0.09921, 0.4542, 0.2034), (0.06346, -0.1756, -1.047), (0.1337, -0.1865, 0.8774), (0.1103, 0.5225, 0.9103), (0.1495, -0.3472, 0.7166), (0.1054, 0.6356, 0.6506), (0.8016, -0.4465, 0.3664), (0.7032, -0.3977, 0.532), (0.5785, -0.4727, 0.5844), (0.4206, -0.5317, 0.5966), (0.5327, -0.5899, 0.2132), (0.3706, -0.6506, 0.2215), (0.6587, -0.4978, 0.2294), (0.7786, -0.4125, 0.4483), (0.753, -0.4636, 0.2909), (0.1372, -0.6988, 0.4272), (0.2681, -0.5533, 0.5905), (0.2152, -0.6749, 0.2457), (0.1907, -0.6242, 0.5269), (0.1493, -0.7121, 0.3233), (0.7568, -0.555, 0.3583), (0.6852, -0.5206, 0.4771), (0.5813, -0.5739, 0.5121), (0.4627, -0.6212, 0.5299), (0.5443, -0.6613, 0.2495), (0.4237, -0.706, 0.2558), (0.6474, -0.6, 0.2607), (0.743, -0.5305, 0.4191), (0.7227, -0.5739, 0.3028), (0.25, -0.7478, 0.4037), (0.3492, -0.654, 0.5227), (0.3172, -0.7311, 0.2781), (0.2813, -0.7053, 0.4772), (0.2658, -0.7547, 0.3335), (0.6219, -0.7086, 0.367), (0.6037, -0.6948, 0.4121), (0.5667, -0.7077, 0.4258), (0.5199, -0.7296, 0.4314), (0.5533, -0.7426, 0.3287), (0.5088, -0.7591, 0.3341), (0.5906, -0.7221, 0.3301), (0.6184, -0.6988, 0.3915), (0.6111, -0.7145, 0.3452), (0.4565, -0.7738, 0.3897), (0.4783, -0.7388, 0.4334), (0.4736, -0.7686, 0.345), (0.4668, -0.7648, 0.4101), (0.4636, -0.779, 0.3679), (0.6858, -0.6388, 0.3608), (0.6647, -0.6519, 0.3251), (0.4985, -0.6842, 0.476), (0.5748, -0.6545, 0.4645), (0.6781, -0.6259, 0.4013), (0.5501, -0.7075, 0.2912), (0.4753, -0.7359, 0.2981), (0.6417, -0.6239, 0.4401), (0.4118, -0.753, 0.3175), (0.4263, -0.708, 0.4707), (0.3793, -0.7662, 0.3542), (0.6169, -0.6709, 0.2985), (0.3841, -0.7381, 0.4409), (0.3689, -0.7619, 0.3971), (0.5158, -0.7538, 0.4078), (0.568, -0.7322, 0.4007), (0.5099, -0.7716, 0.3823), (0.5666, -0.749, 0.3745), (0.5098, -0.7701, 0.3571), (0.5609, -0.7494, 0.3499), (1.464, 0.5992, -3.315), (1.346, 0.635, -3.323), (1.223, 0.1698, -3.292), (1.34, 0.1359, -3.285), (1.459, 0.1629, -3.281), (1.547, 0.2499, -3.285), (1.587, 0.3791, -3.301), (1.55, 0.5082, -3.304), (1.227, 0.607, -3.326), (1.138, 0.5214, -3.324), (1.107, 0.3945, -3.325), (1.138, 0.2639, -3.304), (1.592, 0.7307, -3.522), (1.438, 0.767, -3.521), (1.745, 0.5111, -3.548), (1.704, 0.6382, -3.532), (1.283, 0.7333, -3.531), (1.17, 0.6371, -3.55), (1.164, 0.4801, -3.572), (1.51, -0.3603, -3.658), (1.587, -0.4407, -3.636), (1.471, -0.2932, -3.679), (1.693, -0.4806, -3.619), (1.801, -0.4576, -3.615), (1.88, -0.3828, -3.625), (1.913, -0.3016, -3.639), (1.519, -0.07166, -3.497), (1.4, -0.04444, -3.523), (1.319, 0.02325, -3.571), (1.654, -0.04392, -3.503), (1.77, 0.02764, -3.537), (1.829, 0.08672, -3.596), (1.292, 0.1004, -3.613), (1.64, 0.1715, -3.41), (1.228, 0.1786, -3.436), (1.31, 0.09769, -3.408), (1.427, 0.06872, -3.392), (1.548, 0.09112, -3.392), (1.684, 0.2753, -3.437), (1.191, 0.2872, -3.469), (1.399, -0.1221, -3.652), (1.889, -0.1235, -3.616), (1.742, -0.2462, -3.567), (1.625, -0.2686, -3.568), (1.432, -0.1734, -3.616), (1.513, -0.2401, -3.586), (1.838, -0.1821, -3.584), (1.59, 0.6814, -3.674), (1.469, 0.7156, -3.678), (1.705, 0.444, -3.66), (1.672, 0.5809, -3.672), (1.341, 0.6857, -3.683), (1.264, 0.5702, -3.692), (1.24, 0.4444, -3.68), (1.555, -0.4755, -3.704), (1.617, -0.5628, -3.686), (1.5, -0.329, -3.723), (1.723, -0.6033, -3.668), (1.834, -0.5881, -3.661), (1.881, -0.4705, -3.68), (1.917, -0.3516, -3.694), (1.825, 0.07769, -3.673), (1.342, 0.07663, -3.694), (1.418, -0.1183, -3.72), (1.878, -0.1122, -3.691), (1.604, 0.3, -3.66), (1.682, 0.1076, -3.695), (1.517, 0.5764, -3.699), (1.772, -0.3246, -3.712), (1.807, -0.4767, -3.686), (1.567, 0.4184, -3.693), (1.668, 0.455, -3.425), (1.624, 0.5719, -3.42), (1.527, 0.6613, -3.421), (1.159, 0.577, -3.438), (1.12, 0.4641, -3.448), (1.393, 0.6953, -3.425), (1.258, 0.6646, -3.431), (1.703, 0.3668, -3.463), (1.164, 0.369, -3.499), (1.765, 0.3544, -3.561), (1.211, 0.3253, -3.59), (1.746, 0.2903, -3.644), (1.275, 0.2892, -3.668), (1.721, -0.09401, -3.711), (1.698, -0.4872, -3.695), (1.379, 0.5785, -3.704), (1.43, 0.4208, -3.698), (1.463, 0.3009, -3.668), (1.597, -0.09466, -3.718), (1.657, -0.3194, -3.72), (1.536, 0.1078, -3.704), (1.339, 0.2989, -3.674), (1.301, 0.4227, -3.703), (1.554, -0.3221, -3.726), (1.485, -0.1039, -3.721), (1.412, 0.09958, -3.706), (1.601, -0.4759, -3.705), (1.813, -0.1008, -3.702), (1.654, 0.4166, -3.69), (1.691, 0.2964, -3.656), (1.776, 0.09756, -3.689), (1.855, -0.323, -3.703), (1.604, 0.5751, -3.695), (1.597, 0.2082, -3.346), (1.177, 0.2206, -3.37), (1.382, 0.1033, -3.34), (1.686, 0.4115, -3.444), (1.117, 0.418, -3.474), (1.263, 0.13, -3.35), (1.505, 0.1237, -3.336), (1.637, 0.3299, -3.366), (1.143, 0.344, -3.394), (1.584, 0.359, -3.675), (1.753, 0.4329, -3.555), (1.187, 0.4033, -3.581), (1.723, 0.3637, -3.651), (1.253, 0.365, -3.673), (1.446, 0.3609, -3.682), (1.32, 0.3607, -3.688), (1.67, 0.3567, -3.672), (1.591, 0.5423, -3.363), (1.499, 0.6351, -3.37), (1.108, 0.4313, -3.383), (1.37, 0.671, -3.376), (1.241, 0.6411, -3.381), (1.176, 0.3307, -3.483), (1.694, 0.3209, -3.45), (1.8, 0.2253, -3.578), (1.251, 0.2149, -3.601), (1.784, 0.1909, -3.653), (1.309, 0.1886, -3.675), (1.645, 0.2, -3.674), (1.629, 0.4181, -3.36), (1.145, 0.5523, -3.383), (1.499, 0.1993, -3.682), (1.375, 0.1943, -3.686), (1.738, 0.1936, -3.668), (1.115, 0.3798, -3.434), (1.696, 0.3727, -3.403), (1.706, 0.4839, -3.487), (1.165, 0.6066, -3.494), (1.664, 0.6052, -3.476), (1.56, 0.6952, -3.472), (1.142, 0.4727, -3.51), (1.416, 0.73, -3.473), (1.271, 0.6977, -3.481), (1.356, 0.02345, -3.468), (1.599, 0.0206, -3.45), (1.753, 0.1977, -3.514), (1.24, 0.2055, -3.539), (1.703, 0.1004, -3.475), (1.274, 0.1013, -3.505), (1.474, -0.00586, -3.447), (1.186, 0.3526, -3.544), (1.734, 0.3628, -3.512), (1.72, 0.4235, -3.499), (1.164, 0.413, -3.527), (1.213, 0.2778, -3.541), (1.742, 0.2785, -3.512), (1.317, 0.5843, -3.241), (1.307, 0.1457, -3.22), (1.509, 0.2505, -3.217), (1.541, 0.3625, -3.221), (1.114, 0.4836, -3.245), (1.081, 0.3748, -3.241), (1.11, 0.2624, -3.233), (1.431, 0.5528, -3.235), (1.193, 0.1769, -3.225), (1.423, 0.171, -3.216), (1.513, 0.4726, -3.227), (1.201, 0.5596, -3.245), (1.31, 0.08593, -3.655), (1.196, 0.458, -3.628), (1.72, -0.5925, -3.647), (1.613, -0.5465, -3.666), (1.311, 0.7235, -3.606), (1.452, 0.757, -3.598), (1.404, -0.1262, -3.692), (1.488, -0.3355, -3.707), (1.688, 0.6158, -3.601), (1.73, 0.4708, -3.606), (1.83, 0.08017, -3.636), (1.902, -0.1164, -3.653), (1.93, -0.3407, -3.666), (1.216, 0.6118, -3.62), (1.537, -0.4464, -3.685), (1.59, 0.7186, -3.597), (1.83, -0.5697, -3.641), (1.904, -0.4765, -3.655), (1.76, 0.3175, -3.604), (1.239, 0.3035, -3.63), (1.741, 0.3933, -3.604), (1.218, 0.3808, -3.629), (1.274, 0.1939, -3.64), (1.8, 0.2004, -3.617)], [], [(368, 1, 15, 366), (1312, 1321, 67, 37), (294, 6, 11, 292), (69, 4, 10, 71), (1330, 100, 39, 1307), (328, 324, 5, 70), (351, 325, 7, 293), (70, 5, 16, 68), (391, 13, 3, 390), (295, 18, 6, 294), (1404, 1406, 1407, 1405), (72, 17, 4, 69), (176, 23, 19, 173), (174, 20, 22, 177), (339, 326, 20, 174), (173, 19, 21, 175), (73, 28, 22, 68), (379, 34, 24, 378), (64, 25, 16, 62), (391, 392, 32, 13), (72, 23, 33, 74), (178, 26, 14, 177), (353, 9, 24, 354), (378, 377, 3, 13), (354, 355, 27, 15), (1343, 1310, 32, 392), (1324, 1309, 29, 74), (1340, 1315, 31, 296), (1338, 1314, 33, 179), (1318, 1308, 40, 49), (1316, 1317, 50, 45), (1337, 1306, 36, 181), (1339, 1307, 39, 298), (1323, 1312, 37, 76), (1341, 300, 47, 1318), (1317, 48, 35, 1311), (63, 17, 29, 65), (1345, 1319, 58, 414), (176, 12, 30, 179), (91, 63, 65, 92), (413, 56, 51, 412), (1342, 369, 60, 1320), (1309, 1322, 65, 29), (413, 414, 58, 56), (403, 52, 55, 401), (17, 63, 54, 4), (5, 53, 62, 16), (324, 327, 53, 5), (4, 54, 61, 10), (1306, 1323, 76, 36), (1314, 1324, 74, 33), (367, 57, 55, 366), (23, 72, 69, 19), (87, 64, 62, 86), (20, 70, 68, 22), (326, 328, 70, 20), (19, 69, 71, 21), (17, 72, 74, 29), (1344, 404, 78, 1325), (97, 82, 81, 95), (25, 73, 68, 16), (1329, 1326, 83, 98), (331, 101, 85, 329), (101, 11, 6, 95), (402, 80, 79, 401), (1321, 1327, 94, 67), (1322, 1328, 92, 65), (63, 91, 90, 54), (53, 89, 86, 62), (327, 330, 89, 53), (54, 90, 88, 61), (85, 101, 95, 81), (325, 11, 101, 331), (1315, 1329, 98, 31), (97, 98, 83, 82), (18, 97, 95, 6), (295, 91, 92, 296), (1325, 78, 100, 1330), (329, 85, 109, 332), (390, 3, 103, 394), (85, 81, 108, 109), (353, 1, 102, 356), (403, 77, 107, 405), (368, 52, 106, 370), (412, 51, 105, 416), (377, 9, 104, 380), (109, 108, 116, 117), (416, 105, 113, 417), (370, 106, 114, 371), (380, 104, 112, 381), (332, 109, 117, 333), (405, 107, 115, 406), (394, 103, 111, 395), (356, 102, 110, 357), (400, 150, 119, 396), (362, 152, 118, 358), (155, 154, 124, 125), (422, 151, 121, 418), (376, 156, 122, 372), (386, 153, 120, 382), (338, 155, 125, 334), (411, 157, 123, 407), (431, 423, 133, 335), (436, 427, 131, 408), (435, 424, 127, 397), (432, 425, 126, 359), (423, 426, 132, 133), (437, 429, 129, 419), (433, 428, 130, 373), (434, 430, 128, 383), (452, 441, 140, 420), (444, 445, 141, 138), (447, 438, 135, 360), (450, 439, 137, 398), (451, 440, 139, 409), (446, 444, 138, 336), (449, 443, 136, 384), (448, 442, 134, 374), (382, 120, 148, 385), (372, 122, 144, 375), (418, 121, 146, 421), (125, 124, 149, 142), (358, 118, 147, 361), (396, 119, 145, 399), (407, 123, 143, 410), (334, 125, 142, 337), (482, 471, 490, 497), (474, 475, 486, 485), (477, 468, 487, 492), (480, 469, 488, 495), (481, 470, 489, 496), (476, 474, 485, 491), (479, 473, 484, 494), (478, 472, 483, 493), (406, 115, 157, 411), (333, 117, 155, 338), (381, 112, 153, 386), (371, 114, 156, 376), (417, 113, 151, 422), (117, 116, 154, 155), (357, 110, 152, 362), (395, 111, 150, 400), (1310, 43, 158, 1332), (355, 34, 160, 363), (379, 32, 161, 387), (1313, 27, 162, 1331), (1332, 158, 163, 1334), (1331, 162, 167, 1333), (387, 161, 166, 388), (363, 160, 165, 364), (1334, 163, 168, 1336), (1333, 167, 172, 1335), (364, 165, 170, 365), (388, 166, 171, 389), (1308, 1337, 181, 40), (1316, 1338, 179, 30), (18, 31, 98, 97), (2, 173, 175, 8), (323, 339, 174, 0), (0, 174, 177, 14), (12, 176, 173, 2), (23, 176, 179, 33), (204, 203, 188, 191), (205, 204, 191, 189), (342, 206, 182, 340), (28, 178, 177, 22), (210, 207, 184, 183), (303, 205, 189, 301), (206, 209, 186, 182), (202, 210, 183, 185), (208, 211, 190, 187), (287, 282, 193, 195), (288, 283, 198, 201), (289, 288, 201, 199), (290, 284, 196, 192), (282, 285, 194, 193), (311, 289, 199, 302), (203, 202, 185, 188), (350, 290, 192, 341), (286, 291, 200, 197), (209, 208, 187, 186), (261, 258, 211, 208), (259, 257, 210, 202), (260, 256, 209, 206), (308, 254, 205, 303), (257, 255, 207, 210), (284, 286, 197, 196), (347, 260, 206, 342), (254, 253, 204, 205), (253, 252, 203, 204), (283, 287, 195, 198), (256, 261, 208, 209), (252, 259, 202, 203), (188, 185, 217, 218), (187, 190, 238, 239), (266, 271, 237, 240), (240, 237, 236, 241), (340, 182, 232, 343), (348, 270, 231, 344), (344, 231, 230, 345), (263, 267, 216, 219), (219, 216, 215, 220), (186, 187, 239, 227), (301, 189, 226, 304), (309, 269, 225, 305), (305, 225, 224, 306), (183, 184, 233, 212), (262, 265, 234, 213), (213, 234, 235, 214), (182, 186, 227, 232), (270, 264, 228, 231), (231, 228, 229, 230), (189, 191, 223, 226), (269, 268, 222, 225), (225, 222, 221, 224), (191, 188, 218, 223), (268, 263, 219, 222), (222, 219, 220, 221), (185, 183, 212, 217), (267, 262, 213, 216), (216, 213, 214, 215), (217, 212, 242, 243), (223, 218, 244, 245), (226, 223, 245, 246), (232, 227, 247, 248), (212, 233, 249, 242), (304, 226, 246, 307), (264, 266, 240, 228), (343, 232, 248, 346), (239, 238, 250, 251), (228, 240, 241, 229), (227, 239, 251, 247), (313, 312, 252, 253), (314, 313, 253, 254), (352, 320, 260, 347), (218, 217, 243, 244), (317, 315, 255, 257), (322, 314, 254, 308), (320, 316, 256, 260), (319, 317, 257, 259), (321, 318, 258, 261), (243, 242, 262, 267), (245, 244, 263, 268), (246, 245, 268, 269), (248, 247, 264, 270), (242, 249, 265, 262), (307, 246, 269, 309), (312, 319, 259, 252), (346, 248, 270, 348), (251, 250, 271, 266), (316, 321, 261, 256), (247, 251, 266, 264), (241, 236, 281, 276), (345, 230, 280, 349), (244, 243, 267, 263), (306, 224, 279, 310), (214, 235, 275, 272), (230, 229, 274, 280), (224, 221, 278, 279), (221, 220, 273, 278), (215, 214, 272, 277), (220, 215, 277, 273), (276, 281, 291, 286), (349, 280, 290, 350), (229, 241, 276, 274), (310, 279, 289, 311), (272, 275, 285, 282), (280, 274, 284, 290), (279, 278, 288, 289), (278, 273, 283, 288), (277, 272, 282, 287), (273, 277, 287, 283), (274, 276, 286, 284), (1327, 1339, 298, 94), (1328, 1340, 296, 92), (91, 295, 294, 90), (330, 351, 293, 89), (90, 294, 292, 88), (281, 310, 311, 291), (236, 306, 310, 281), (250, 307, 309, 271), (318, 322, 308, 258), (238, 304, 307, 250), (237, 305, 306, 236), (271, 309, 305, 237), (190, 301, 304, 238), (258, 308, 303, 211), (291, 311, 302, 200), (211, 303, 301, 190), (1311, 35, 300, 1341), (47, 300, 322, 318), (26, 47, 318, 321), (12, 2, 317, 319), (0, 14, 316, 320), (300, 35, 314, 322), (2, 8, 315, 317), (323, 0, 320, 352), (35, 48, 313, 314), (48, 30, 312, 313), (18, 295, 296, 31), (14, 26, 321, 316), (8, 323, 352, 315), (88, 292, 351, 330), (275, 349, 350, 285), (235, 345, 349, 275), (249, 346, 348, 265), (315, 352, 347, 255), (233, 343, 346, 249), (234, 344, 345, 235), (265, 348, 344, 234), (184, 340, 343, 233), (255, 347, 342, 207), (285, 350, 341, 194), (207, 342, 340, 184), (8, 175, 339, 323), (115, 333, 338, 157), (470, 476, 491, 489), (123, 334, 337, 143), (440, 446, 336, 139), (427, 431, 335, 131), (157, 338, 334, 123), (107, 332, 333, 115), (77, 329, 332, 107), (7, 325, 331, 96), (61, 88, 330, 327), (96, 331, 329, 77), (21, 71, 328, 326), (10, 61, 327, 324), (175, 21, 326, 339), (292, 11, 325, 351), (71, 10, 324, 328), (167, 364, 365, 172), (162, 363, 364, 167), (27, 355, 363, 162), (112, 357, 362, 153), (473, 477, 492, 484), (120, 358, 361, 148), (443, 447, 360, 136), (430, 432, 359, 128), (153, 362, 358, 120), (104, 356, 357, 112), (9, 353, 356, 104), (1, 353, 354, 15), (30, 12, 319, 312), (110, 371, 376, 152), (468, 478, 493, 487), (118, 372, 375, 147), (438, 448, 374, 135), (425, 433, 373, 126), (152, 376, 372, 118), (102, 370, 371, 110), (1, 368, 370, 102), (24, 34, 355, 354), (1313, 38, 369, 1342), (52, 368, 366, 55), (165, 388, 389, 170), (160, 387, 388, 165), (34, 379, 387, 160), (111, 381, 386, 150), (469, 479, 494, 488), (119, 382, 385, 145), (439, 449, 384, 137), (424, 434, 383, 127), (150, 386, 382, 119), (103, 380, 381, 111), (3, 377, 380, 103), (24, 9, 377, 378), (27, 367, 366, 15), (113, 395, 400, 151), (471, 480, 495, 490), (121, 396, 399, 146), (441, 450, 398, 140), (429, 435, 397, 129), (151, 400, 396, 121), (105, 394, 395, 113), (51, 390, 394, 105), (1319, 1343, 392, 58), (32, 379, 378, 13), (56, 391, 390, 51), (114, 406, 411, 156), (472, 481, 496, 483), (122, 407, 410, 144), (442, 451, 409, 134), (428, 436, 408, 130), (156, 411, 407, 122), (106, 405, 406, 114), (52, 403, 405, 106), (56, 58, 392, 391), (1320, 60, 404, 1344), (77, 403, 401, 79), (116, 417, 422, 154), (475, 482, 497, 486), (124, 418, 421, 149), (445, 452, 420, 141), (426, 437, 419, 132), (154, 422, 418, 124), (108, 416, 417, 116), (81, 412, 416, 108), (82, 413, 412, 81), (57, 402, 401, 55), (1326, 1345, 414, 83), (149, 421, 437, 426), (144, 410, 436, 428), (146, 399, 435, 429), (145, 385, 434, 424), (147, 375, 433, 425), (148, 361, 432, 430), (143, 337, 431, 427), (385, 148, 430, 434), (375, 144, 428, 433), (421, 146, 429, 437), (142, 149, 426, 423), (361, 147, 425, 432), (399, 145, 424, 435), (410, 143, 427, 436), (337, 142, 423, 431), (460, 467, 452, 445), (457, 466, 451, 442), (456, 465, 450, 441), (454, 464, 449, 439), (453, 463, 448, 438), (458, 462, 447, 443), (455, 461, 446, 440), (463, 457, 442, 448), (464, 458, 443, 449), (461, 459, 444, 446), (466, 455, 440, 451), (465, 454, 439, 450), (462, 453, 438, 447), (459, 460, 445, 444), (467, 456, 441, 452), (419, 129, 456, 467), (133, 132, 460, 459), (359, 126, 453, 462), (397, 127, 454, 465), (408, 131, 455, 466), (335, 133, 459, 461), (383, 128, 458, 464), (373, 130, 457, 463), (131, 335, 461, 455), (128, 359, 462, 458), (126, 373, 463, 453), (127, 383, 464, 454), (129, 397, 465, 456), (130, 408, 466, 457), (132, 419, 467, 460), (141, 420, 482, 475), (134, 409, 481, 472), (140, 398, 480, 471), (137, 384, 479, 469), (135, 374, 478, 468), (136, 360, 477, 473), (139, 336, 476, 470), (374, 134, 472, 478), (384, 136, 473, 479), (336, 138, 474, 476), (409, 139, 470, 481), (398, 137, 469, 480), (360, 135, 468, 477), (138, 141, 475, 474), (420, 140, 471, 482), (483, 496, 505, 503), (488, 494, 519, 522), (486, 497, 502, 499), (493, 483, 503, 509), (497, 490, 500, 502), (485, 486, 499, 498), (490, 495, 525, 500), (491, 485, 498, 501), (489, 491, 501, 507), (495, 488, 522, 525), (522, 519, 520, 523), (496, 489, 507, 505), (516, 513, 514, 517), (487, 493, 509, 511), (492, 487, 511, 513), (511, 509, 506, 504), (484, 492, 513, 516), (501, 498, 527, 518), (494, 484, 516, 519), (513, 511, 504, 514), (503, 505, 510, 512), (509, 503, 512, 506), (507, 501, 518, 508), (519, 516, 517, 520), (499, 502, 515, 524), (500, 525, 526, 521), (525, 522, 523, 526), (502, 500, 521, 515), (505, 507, 508, 510), (498, 499, 524, 527), (555, 557, 1248, 560), (1263, 1260, 540, 549), (545, 547, 1254, 578), (1268, 1264, 548, 579), (1260, 1266, 553, 540), (1241, 531, 603, 1242), (550, 552, 1253, 541), (545, 558, 546, 547), (550, 536, 551, 552), (555, 538, 556, 557), (1257, 559, 543, 1262), (1258, 534, 548, 1264), (1259, 537, 553, 1266), (1269, 1262, 543, 581), (1265, 554, 537, 1259), (1263, 549, 534, 1258), (1261, 544, 559, 1257), (1265, 1267, 561, 554), (1267, 1255, 529, 561), (835, 833, 564, 563), (833, 834, 562, 564), (1056, 1051, 1065, 1079), (567, 569, 1067, 1069), (573, 881, 1078, 1072), (941, 942, 570, 571), (942, 943, 572, 570), (882, 883, 1074, 1073), (566, 1057, 1080, 1064), (574, 577, 1075, 1070), (568, 566, 1064, 1068), (1261, 1268, 579, 544), (1256, 1269, 581, 528), (953, 954, 583, 584), (955, 953, 584, 582), (965, 966, 586, 587), (967, 965, 587, 585), (979, 977, 1005, 1007), (1033, 1034, 592, 593), (1035, 1033, 593, 591), (1009, 1010, 595, 596), (1011, 1009, 596, 594), (1023, 1021, 1049, 1050), (565, 567, 1069, 1066), (541, 1253, 557, 556), (578, 1254, 552, 551), (1242, 603, 535, 547), (630, 635, 1239, 632), (1290, 616, 628, 1280), (620, 655, 1237, 622), (1282, 656, 623, 1278), (1235, 631, 632, 1240), (1243, 1238, 679, 607), (1248, 600, 530, 1247), (1277, 624, 616, 1290), (620, 622, 621, 633), (625, 627, 626, 612), (630, 632, 631, 614), (1272, 1276, 618, 634), (1273, 1278, 623, 610), (1274, 1280, 628, 613), (1283, 658, 618, 1276), (1279, 1274, 613, 629), (1277, 1273, 610, 624), (1275, 1272, 634, 619), (1279, 629, 636, 1281), (1281, 636, 605, 1270), (838, 638, 639, 836), (836, 639, 637, 837), (1059, 641, 642, 1058), (1058, 642, 640, 1052), (641, 644, 645, 642), (944, 647, 646, 945), (945, 646, 648, 946), (884, 650, 649, 885), (885, 649, 651, 886), (650, 653, 652, 649), (649, 652, 654, 651), (1275, 619, 656, 1282), (1271, 604, 658, 1283), (956, 661, 660, 957), (958, 659, 661, 956), (968, 664, 663, 969), (970, 662, 664, 968), (995, 667, 666, 990), (996, 665, 667, 995), (1036, 670, 669, 1037), (1038, 668, 670, 1036), (1012, 673, 672, 1013), (1014, 671, 673, 1012), (1024, 676, 675, 1025), (1026, 674, 676, 1024), (642, 645, 643, 640), (1236, 1084, 1093, 615), (655, 626, 627, 1237), (657, 621, 622, 1238), (1252, 1249, 608, 788), (1289, 788, 608, 1270), (844, 790, 605, 837), (880, 791, 637, 877), (793, 792, 640, 643), (1239, 1249, 606, 677), (795, 794, 645, 644), (796, 795, 644, 641), (1062, 796, 641, 1059), (843, 797, 638, 838), (799, 798, 629, 613), (800, 799, 613, 628), (952, 800, 628, 946), (940, 801, 648, 937), (803, 802, 651, 654), (804, 803, 654, 652), (805, 804, 652, 653), (806, 805, 653, 650), (891, 806, 650, 884), (951, 807, 647, 944), (809, 808, 624, 610), (810, 809, 610, 623), (964, 810, 623, 957), (976, 811, 660, 969), (988, 812, 663, 981), (814, 813, 666, 667), (815, 814, 667, 665), (999, 815, 665, 996), (975, 816, 662, 970), (963, 817, 659, 958), (819, 818, 619, 634), (820, 819, 634, 618), (1044, 820, 618, 1037), (1020, 821, 669, 1013), (1032, 822, 672, 1025), (824, 823, 675, 676), (825, 824, 676, 674), (1019, 826, 671, 1014), (1031, 825, 674, 1026), (1043, 827, 668, 1038), (1288, 828, 604, 1271), (1246, 1243, 607, 830), (1245, 1244, 722, 785), (1287, 783, 720, 1284), (1042, 782, 719, 1039), (1030, 780, 717, 1027), (1018, 781, 718, 1015), (780, 779, 716, 717), (779, 778, 715, 716), (1029, 777, 714, 1028), (1017, 776, 713, 1016), (1041, 775, 712, 1040), (775, 774, 711, 712), (774, 773, 710, 711), (962, 772, 709, 959), (974, 771, 708, 971), (998, 770, 707, 997), (770, 769, 706, 707), (769, 768, 705, 706), (985, 767, 704, 984), (973, 766, 703, 972), (961, 765, 702, 960), (765, 764, 701, 702), (764, 763, 700, 701), (950, 762, 699, 947), (890, 761, 698, 887), (761, 760, 697, 698), (760, 759, 696, 697), (759, 758, 695, 696), (758, 757, 694, 695), (939, 756, 693, 938), (949, 755, 692, 948), (755, 754, 691, 692), (754, 753, 690, 691), (842, 752, 689, 839), (1061, 751, 688, 1060), (751, 750, 687, 688), (750, 749, 686, 687), (794, 793, 643, 645), (748, 747, 684, 685), (879, 746, 683, 878), (841, 745, 682, 840), (1286, 743, 680, 1285), (1251, 1250, 680, 743), (1081, 1082, 729, 727), (1083, 736, 738, 1084), (1085, 1081, 727, 728), (1086, 737, 736, 1083), (1087, 1088, 724, 731), (1089, 740, 733, 1090), (1091, 1092, 730, 726), (1093, 735, 739, 1094), (1099, 1095, 742, 787), (1082, 1091, 726, 729), (1084, 738, 735, 1093), (1100, 1090, 733, 832), (1096, 1087, 731, 725), (1097, 734, 740, 1089), (1092, 1096, 725, 730), (749, 748, 685, 686), (1094, 739, 734, 1097), (1098, 1085, 728, 723), (1088, 1099, 787, 724), (1247, 1251, 743, 532), (1255, 532, 743, 1286), (834, 529, 745, 841), (876, 562, 746, 879), (567, 565, 747, 748), (568, 569, 749, 750), (566, 568, 750, 751), (1057, 566, 751, 1061), (835, 563, 752, 842), (537, 554, 753, 754), (553, 537, 754, 755), (943, 553, 755, 949), (935, 572, 756, 939), (577, 574, 757, 758), (575, 577, 758, 759), (576, 575, 759, 760), (573, 576, 760, 761), (881, 573, 761, 890), (941, 571, 762, 950), (534, 549, 763, 764), (548, 534, 764, 765), (954, 548, 765, 961), (966, 583, 766, 973), (978, 586, 767, 985), (590, 589, 768, 769), (588, 590, 769, 770), (994, 588, 770, 998), (967, 585, 771, 974), (955, 582, 772, 962), (559, 544, 773, 774), (543, 559, 774, 775), (1034, 543, 775, 1041), (1010, 592, 776, 1017), (1022, 595, 777, 1029), (599, 598, 778, 779), (597, 599, 779, 780), (1011, 594, 781, 1018), (1023, 597, 780, 1030), (1035, 591, 782, 1042), (1256, 528, 783, 1287), (1241, 1245, 785, 531), (1095, 1100, 832, 742), (1244, 1246, 830, 722), (1284, 720, 828, 1288), (1039, 719, 827, 1043), (1027, 717, 825, 1031), (1015, 718, 826, 1019), (717, 716, 824, 825), (716, 715, 823, 824), (1028, 714, 822, 1032), (1016, 713, 821, 1020), (1040, 712, 820, 1044), (712, 711, 819, 820), (711, 710, 818, 819), (959, 709, 817, 963), (971, 708, 816, 975), (997, 707, 815, 999), (707, 706, 814, 815), (706, 705, 813, 814), (984, 704, 812, 988), (972, 703, 811, 976), (960, 702, 810, 964), (702, 701, 809, 810), (701, 700, 808, 809), (947, 699, 807, 951), (887, 698, 806, 891), (698, 697, 805, 806), (697, 696, 804, 805), (696, 695, 803, 804), (695, 694, 802, 803), (938, 693, 801, 940), (948, 692, 800, 952), (692, 691, 799, 800), (691, 690, 798, 799), (839, 689, 797, 843), (1060, 688, 796, 1062), (688, 687, 795, 796), (687, 686, 794, 795), (569, 567, 748, 749), (685, 684, 792, 793), (878, 683, 791, 880), (840, 682, 790, 844), (1285, 680, 788, 1289), (1250, 1252, 788, 680), (683, 840, 844, 791), (690, 839, 843, 798), (554, 835, 842, 753), (562, 834, 841, 746), (746, 841, 840, 683), (753, 842, 839, 690), (798, 843, 838, 629), (791, 844, 837, 637), (629, 838, 836, 636), (686, 685, 793, 794), (554, 561, 833, 835), (636, 836, 837, 605), (1053, 852, 856, 1055), (861, 851, 855, 863), (858, 847, 854, 862), (1051, 846, 853, 1054), (1054, 853, 852, 1053), (862, 854, 851, 861), (863, 855, 850, 860), (1055, 856, 849, 1052), (860, 850, 848, 859), (561, 529, 834, 833), (858, 857, 845, 847), (859, 848, 849, 865), (857, 864, 846, 845), (870, 869, 857, 858), (869, 876, 864, 857), (872, 860, 859, 871), (875, 863, 860, 872), (874, 862, 861, 873), (870, 858, 862, 874), (873, 861, 863, 875), (852, 866, 868, 856), (846, 864, 867, 853), (853, 867, 866, 852), (856, 868, 865, 849), (689, 873, 875, 797), (563, 870, 874, 752), (752, 874, 873, 689), (797, 875, 872, 638), (638, 872, 871, 639), (871, 859, 865, 877), (563, 564, 869, 870), (639, 871, 877, 637), (866, 878, 880, 868), (864, 876, 879, 867), (867, 879, 878, 866), (868, 880, 877, 865), (694, 888, 892, 802), (895, 887, 891, 897), (893, 881, 890, 896), (574, 883, 889, 757), (757, 889, 888, 694), (896, 890, 887, 895), (897, 891, 884, 894), (802, 892, 886, 651), (900, 885, 886, 901), (894, 884, 885, 900), (898, 899, 883, 882), (893, 898, 882, 881), (905, 910, 898, 893), (910, 911, 899, 898), (906, 894, 900, 912), (912, 900, 901, 913), (909, 897, 894, 906), (908, 896, 895, 907), (905, 893, 896, 908), (907, 895, 897, 909), (888, 902, 904, 892), (883, 899, 903, 889), (889, 903, 902, 888), (892, 904, 901, 886), (919, 907, 909, 921), (917, 905, 908, 920), (920, 908, 907, 919), (921, 909, 906, 918), (924, 912, 913, 925), (918, 906, 912, 924), (922, 923, 911, 910), (917, 922, 910, 905), (902, 914, 916, 904), (899, 911, 915, 903), (903, 915, 914, 902), (904, 916, 913, 901), (929, 934, 922, 917), (934, 935, 923, 922), (930, 918, 924, 936), (936, 924, 925, 937), (933, 921, 918, 930), (932, 920, 919, 931), (929, 917, 920, 932), (931, 919, 921, 933), (914, 926, 928, 916), (911, 923, 927, 915), (915, 927, 926, 914), (916, 928, 925, 913), (699, 931, 933, 807), (571, 929, 932, 762), (762, 932, 931, 699), (807, 933, 930, 647), (646, 936, 937, 648), (647, 930, 936, 646), (570, 572, 935, 934), (571, 570, 934, 929), (926, 938, 940, 928), (923, 935, 939, 927), (927, 939, 938, 926), (928, 940, 937, 925), (693, 948, 952, 801), (700, 947, 951, 808), (549, 941, 950, 763), (572, 943, 949, 756), (756, 949, 948, 693), (763, 950, 947, 700), (808, 951, 944, 624), (801, 952, 946, 648), (616, 945, 946, 628), (624, 944, 945, 616), (540, 553, 943, 942), (549, 540, 942, 941), (564, 562, 876, 869), (703, 960, 964, 811), (710, 959, 963, 818), (544, 955, 962, 773), (583, 954, 961, 766), (766, 961, 960, 703), (773, 962, 959, 710), (818, 963, 958, 619), (811, 964, 957, 660), (619, 958, 956, 656), (656, 956, 957, 623), (544, 579, 953, 955), (579, 548, 954, 953), (704, 972, 976, 812), (709, 971, 975, 817), (582, 967, 974, 772), (586, 966, 973, 767), (767, 973, 972, 704), (772, 974, 971, 709), (817, 975, 970, 659), (812, 976, 969, 663), (659, 970, 968, 661), (661, 968, 969, 660), (582, 584, 965, 967), (584, 583, 966, 965), (991, 984, 988, 993), (708, 983, 987, 816), (585, 979, 986, 771), (989, 978, 985, 992), (992, 985, 984, 991), (771, 986, 983, 708), (816, 987, 982, 662), (993, 988, 981, 990), (662, 982, 980, 664), (664, 980, 981, 663), (585, 587, 977, 979), (587, 586, 978, 977), (813, 993, 990, 666), (768, 992, 991, 705), (589, 989, 992, 768), (705, 991, 993, 813), (983, 997, 999, 987), (979, 994, 998, 986), (986, 998, 997, 983), (987, 999, 996, 982), (982, 996, 995, 980), (980, 995, 990, 981), (994, 979, 1007, 1006), (989, 589, 1002, 1003), (1004, 1003, 1002, 1000), (1006, 1004, 1000, 1001), (1007, 1005, 1004, 1006), (1005, 1008, 1003, 1004), (978, 989, 1003, 1008), (589, 590, 1000, 1002), (977, 978, 1008, 1005), (590, 588, 1001, 1000), (714, 1016, 1020, 822), (719, 1015, 1019, 827), (591, 1011, 1018, 782), (595, 1010, 1017, 777), (777, 1017, 1016, 714), (782, 1018, 1015, 719), (827, 1019, 1014, 668), (822, 1020, 1013, 672), (668, 1014, 1012, 670), (670, 1012, 1013, 669), (591, 593, 1009, 1011), (593, 592, 1010, 1009), (715, 1028, 1032, 823), (718, 1027, 1031, 826), (594, 1023, 1030, 781), (598, 1022, 1029, 778), (778, 1029, 1028, 715), (781, 1030, 1027, 718), (826, 1031, 1026, 671), (823, 1032, 1025, 675), (671, 1026, 1024, 673), (673, 1024, 1025, 672), (594, 596, 1021, 1023), (596, 595, 1022, 1021), (713, 1040, 1044, 821), (720, 1039, 1043, 828), (528, 1035, 1042, 783), (592, 1034, 1041, 776), (776, 1041, 1040, 713), (783, 1042, 1039, 720), (828, 1043, 1038, 604), (821, 1044, 1037, 669), (604, 1038, 1036, 658), (658, 1036, 1037, 618), (528, 581, 1033, 1035), (581, 543, 1034, 1033), (1049, 1048, 1047, 1045), (1050, 1049, 1045, 1046), (597, 1023, 1050, 1046), (599, 597, 1046, 1045), (1021, 1022, 1048, 1049), (1022, 598, 1047, 1048), (792, 1055, 1052, 640), (747, 1054, 1053, 684), (565, 1051, 1054, 747), (684, 1053, 1055, 792), (851, 1060, 1062, 855), (847, 1057, 1061, 854), (854, 1061, 1060, 851), (855, 1062, 1059, 850), (848, 1058, 1052, 849), (850, 1059, 1058, 848), (845, 846, 1051, 1056), (847, 845, 1056, 1057), (1080, 1079, 1063, 1064), (1079, 1065, 1066, 1063), (1064, 1063, 1067, 1068), (1078, 1073, 1071, 1072), (1073, 1074, 1070, 1071), (1072, 1071, 1076, 1077), (1071, 1070, 1075, 1076), (1063, 1066, 1069, 1067), (881, 882, 1073, 1078), (1051, 565, 1066, 1065), (883, 574, 1070, 1074), (1057, 1056, 1079, 1080), (577, 575, 1076, 1075), (569, 568, 1068, 1067), (575, 576, 1077, 1076), (576, 573, 1072, 1077), (588, 994, 1006, 1001), (598, 599, 1045, 1047), (722, 830, 1100, 1095), (531, 785, 1099, 1088), (530, 600, 1085, 1098), (678, 1094, 1097, 611), (602, 535, 1096, 1092), (611, 1097, 1089, 679), (535, 603, 1087, 1096), (830, 607, 1090, 1100), (617, 1083, 1084, 1236), (601, 539, 1091, 1082), (785, 722, 1095, 1099), (615, 1093, 1094, 678), (539, 602, 1092, 1091), (679, 1089, 1090, 607), (603, 531, 1088, 1087), (677, 1086, 1083, 617), (600, 542, 1081, 1085), (542, 601, 1082, 1081), (726, 730, 1108, 1104), (740, 734, 1112, 1118), (725, 731, 1109, 1103), (831, 741, 1119, 1123), (732, 831, 1123, 1110), (786, 723, 1101, 1121), (733, 740, 1118, 1111), (742, 832, 1124, 1120), (731, 724, 1102, 1109), (723, 728, 1106, 1101), (832, 733, 1111, 1124), (724, 787, 1122, 1102), (734, 739, 1117, 1112), (730, 725, 1103, 1108), (737, 732, 1110, 1115), (741, 786, 1121, 1119), (735, 738, 1116, 1113), (729, 726, 1104, 1107), (787, 742, 1120, 1122), (736, 737, 1115, 1114), (728, 727, 1105, 1106), (738, 736, 1114, 1116), (727, 729, 1107, 1105), (739, 735, 1113, 1117), (744, 530, 1125, 1133), (1098, 723, 1129, 1138), (732, 737, 1131, 1130), (789, 681, 1128, 1135), (786, 741, 1132, 1134), (530, 1098, 1138, 1125), (606, 789, 1135, 1126), (723, 786, 1134, 1129), (831, 732, 1130, 1136), (741, 831, 1136, 1132), (681, 744, 1133, 1128), (677, 606, 1126, 1127), (737, 1086, 1137, 1131), (1086, 677, 1127, 1137), (1149, 1143, 1176, 1183), (1153, 1154, 1141, 1177), (1152, 1147, 1140, 1139), (1148, 1144, 1170, 1173), (1144, 1150, 1171, 1170), (1151, 1146, 1172, 1180), (1154, 1145, 1142, 1141), (1218, 1219, 1233, 1231), (1150, 1149, 1183, 1171), (1146, 1148, 1173, 1172), (1131, 1137, 1168, 1162), (1134, 1132, 1163, 1165), (1136, 1130, 1161, 1167), (1129, 1134, 1165, 1160), (1128, 1133, 1164, 1159), (1133, 1125, 1156, 1164), (1130, 1131, 1162, 1161), (1126, 1135, 1166, 1157), (1125, 1138, 1169, 1156), (1127, 1126, 1157, 1158), (1137, 1127, 1158, 1168), (1132, 1136, 1167, 1163), (1138, 1129, 1160, 1169), (1135, 1128, 1159, 1166), (1216, 1221, 1149, 1150), (1212, 1220, 1145, 1154), (1179, 1155, 1229, 1232), (1213, 1212, 1154, 1153), (1214, 1213, 1153, 1143), (1215, 1222, 1144, 1148), (1178, 1179, 1232, 1230), (1220, 1224, 1152, 1145), (1221, 1214, 1143, 1149), (1217, 1215, 1148, 1146), (1222, 1216, 1150, 1144), (1223, 1217, 1146, 1151), (1224, 1225, 1147, 1152), (1225, 1218, 1155, 1147), (1182, 1175, 1173, 1170), (1181, 1178, 1180, 1172), (1175, 1181, 1172, 1173), (1174, 1171, 1183, 1176), (1174, 1182, 1170, 1171), (1141, 1142, 1182, 1174), (1141, 1174, 1176, 1177), (1139, 1140, 1181, 1175), (1140, 1179, 1178, 1181), (1142, 1139, 1175, 1182), (1145, 1152, 1139, 1142), (1223, 1151, 1226, 1234), (1147, 1155, 1179, 1140), (1143, 1153, 1177, 1176), (1204, 1211, 1197, 1196), (1203, 1204, 1196, 1195), (1202, 1210, 1194, 1193), (1201, 1209, 1192, 1191), (1210, 1208, 1190, 1194), (1200, 1207, 1189, 1188), (1199, 1203, 1195, 1187), (1198, 1202, 1193, 1186), (1208, 1201, 1191, 1190), (1207, 1206, 1185, 1189), (1206, 1205, 1184, 1185), (1211, 1198, 1186, 1197), (1205, 1199, 1187, 1184), (1209, 1200, 1188, 1192), (1161, 1162, 1200, 1209), (1157, 1166, 1199, 1205), (1156, 1169, 1198, 1211), (1158, 1157, 1205, 1206), (1168, 1158, 1206, 1207), (1163, 1167, 1201, 1208), (1169, 1160, 1202, 1198), (1166, 1159, 1203, 1199), (1162, 1168, 1207, 1200), (1165, 1163, 1208, 1210), (1167, 1161, 1209, 1201), (1160, 1165, 1210, 1202), (1159, 1164, 1204, 1203), (1164, 1156, 1211, 1204), (1196, 1197, 1218, 1225), (1195, 1196, 1225, 1224), (1193, 1194, 1217, 1223), (1191, 1192, 1216, 1222), (1194, 1190, 1215, 1217), (1188, 1189, 1214, 1221), (1187, 1195, 1224, 1220), (1186, 1193, 1223, 1219), (1190, 1191, 1222, 1215), (1189, 1185, 1213, 1214), (1185, 1184, 1212, 1213), (1197, 1186, 1219, 1218), (1184, 1187, 1220, 1212), (1192, 1188, 1221, 1216), (1229, 1227, 1230, 1232), (1231, 1233, 1227, 1229), (1233, 1234, 1226, 1227), (1227, 1226, 1228, 1230), (1155, 1218, 1231, 1229), (1180, 1178, 1230, 1228), (1219, 1223, 1234, 1233), (1151, 1180, 1228, 1226), (627, 1240, 1236, 615), (625, 1235, 1240, 627), (1237, 627, 615, 678), (632, 1239, 677, 617), (1238, 622, 611, 679), (1240, 632, 617, 1236), (622, 1237, 678, 611), (721, 829, 1246, 1244), (533, 784, 1245, 1241), (784, 721, 1244, 1245), (829, 609, 1243, 1246), (533, 1241, 1242, 580), (609, 657, 1238, 1243), (681, 789, 1252, 1250), (530, 744, 1251, 1247), (744, 681, 1250, 1251), (789, 606, 1249, 1252), (560, 1248, 1247, 532), (580, 1242, 547, 546), (1254, 547, 535, 602), (557, 1253, 601, 542), (1253, 552, 539, 601), (552, 1254, 602, 539), (1248, 557, 542, 600), (635, 608, 1249, 1239), (682, 1285, 1289, 790), (721, 1284, 1288, 829), (533, 1256, 1287, 784), (529, 1255, 1286, 745), (745, 1286, 1285, 682), (784, 1287, 1284, 721), (829, 1288, 1271, 609), (790, 1289, 1270, 605), (609, 1271, 1283, 657), (620, 1275, 1282, 655), (635, 1281, 1270, 608), (630, 1279, 1281, 635), (620, 633, 1272, 1275), (625, 612, 1273, 1277), (630, 614, 1274, 1279), (657, 1283, 1276, 621), (614, 631, 1280, 1274), (612, 626, 1278, 1273), (633, 621, 1276, 1272), (625, 1277, 1290, 1235), (655, 1282, 1278, 626), (1235, 1290, 1280, 631), (533, 580, 1269, 1256), (545, 578, 1268, 1261), (560, 532, 1255, 1267), (555, 560, 1267, 1265), (545, 1261, 1257, 558), (550, 1263, 1258, 536), (555, 1265, 1259, 538), (580, 546, 1262, 1269), (538, 1259, 1266, 556), (536, 1258, 1264, 551), (558, 1257, 1262, 546), (541, 556, 1266, 1260), (578, 551, 1264, 1268), (550, 541, 1260, 1263), (524, 1300, 1299, 527), (517, 514, 1294, 1295), (1110, 1123, 1297, 1115), (515, 1301, 1300, 524), (520, 517, 1295, 1296), (521, 526, 1303, 1305), (1123, 1304, 1297), (515, 521, 1305, 1301), (504, 506, 1291, 1293), (1109, 1102, 1292, 1296), (1120, 1124, 1305, 1303), (1292, 1102, 1303), (523, 520, 1296, 1292), (512, 1302, 1291, 506), (1112, 1117, 1300, 1301), (1105, 1107, 1293, 1106), (526, 523, 1292, 1303), (527, 1299, 1298, 518), (508, 1297, 1304, 510), (514, 504, 1293, 1294), (510, 1304, 1302, 512), (1102, 1122, 1120, 1303), (518, 1298, 1297, 508), (1114, 1115, 1298, 1299), (1103, 1109, 1296, 1295), (1106, 1293, 1291), (1107, 1294, 1293), (1304, 1123, 1302), (1121, 1291, 1302), (1101, 1106, 1291, 1121), (1298, 1115, 1297), (1119, 1121, 1302, 1123), (1124, 1111, 1301, 1305), (1117, 1113, 1299, 1300), (1113, 1116, 1114, 1299), (1118, 1112, 1301, 1111), (1107, 1104, 1295, 1294), (1108, 1103, 1295, 1104), (84, 415, 1345, 1326), (57, 1320, 1344, 402), (59, 393, 1343, 1319), (27, 1313, 1342, 367), (46, 1311, 1341, 299), (93, 297, 1340, 1328), (45, 180, 1338, 1316), (26, 178, 1337, 1308), (164, 1333, 1335, 169), (166, 1334, 1336, 171), (159, 1331, 1333, 164), (161, 1332, 1334, 166), (38, 1313, 1331, 159), (32, 1310, 1332, 161), (44, 99, 1329, 1315), (66, 93, 1328, 1322), (64, 87, 1327, 1321), (99, 84, 1326, 1329), (402, 1344, 1325, 80), (41, 75, 1324, 1314), (28, 73, 1323, 1306), (42, 66, 1322, 1309), (367, 1342, 1320, 57), (415, 59, 1319, 1345), (50, 1317, 1311, 46), (299, 1341, 1318, 49), (73, 25, 1312, 1323), (178, 28, 1306, 1337), (30, 48, 1317, 1316), (47, 26, 1308, 1318), (180, 41, 1314, 1338), (297, 44, 1315, 1340), (75, 42, 1309, 1324), (393, 43, 1310, 1343), (25, 64, 1321, 1312), (96, 77, 1347, 1353), (1327, 87, 1351, 1357), (89, 293, 1354, 1352), (1339, 1327, 1357, 1359), (82, 83, 414, 413), (77, 79, 1348, 1347), (1307, 1339, 1359, 1355), (86, 89, 1352, 1350), (80, 1325, 1356, 1349), (7, 96, 1353, 1346), (1330, 1307, 1355, 1358), (1325, 1330, 1358, 1356), (293, 7, 1346, 1354), (79, 80, 1349, 1348), (1353, 1347, 1361, 1367), (1358, 1355, 1369, 1372), (1354, 1346, 1360, 1368), (87, 86, 1350, 1351), (1346, 1353, 1367, 1360), (1348, 1349, 1363, 1362), (1347, 1348, 1362, 1361), (1357, 1351, 1365, 1371), (1349, 1356, 1370, 1363), (1359, 1357, 1371, 1373), (1352, 1354, 1368, 1366), (1356, 1358, 1372, 1370), (1350, 1352, 1366, 1364), (1355, 1359, 1373, 1369), (1389, 1388, 1374, 1382), (1351, 1350, 1364, 1365), (1388, 1392, 1381, 1374), (1391, 1390, 1377, 1376), (1395, 1391, 1376, 1375), (1396, 1394, 1379, 1385), (1390, 1397, 1384, 1377), (1398, 1396, 1385, 1387), (1399, 1389, 1382, 1380), (1397, 1400, 1386, 1384), (1393, 1399, 1380, 1378), (1401, 1398, 1387, 1383), (1392, 1395, 1375, 1381), (1400, 1401, 1383, 1386), (1372, 1369, 1401, 1400), (1367, 1361, 1395, 1392), (1369, 1373, 1398, 1401), (1364, 1366, 1399, 1393), (1370, 1372, 1400, 1397), (1366, 1368, 1389, 1399), (1373, 1371, 1396, 1398), (1363, 1370, 1397, 1390), (1371, 1365, 1394, 1396), (1361, 1362, 1391, 1395), (1394, 1393, 1378, 1379), (1360, 1367, 1392, 1388), (1365, 1364, 1393, 1394), (1368, 1360, 1388, 1389), (1384, 1386, 1402, 1377), (1386, 1383, 1404, 1402), (1383, 1387, 1406, 1404), (1387, 1385, 1379, 1406), (1406, 1379, 1378, 1407), (1402, 1404, 1405, 1403), (1377, 1402, 1403, 1376), (1376, 1403, 1381, 1375), (1403, 1405, 1374, 1381), (1405, 1407, 1382, 1374), (1407, 1378, 1380, 1382), (1362, 1363, 1390, 1391), (1576, 1574, 1419, 1410), (1579, 1568, 1409, 1416), (1574, 1573, 1418, 1419), (1578, 1571, 1414, 1415), (1573, 1572, 1417, 1418), (1577, 1569, 1411, 1412), (1572, 1579, 1416, 1417), (1575, 1578, 1415, 1408), (1571, 1570, 1413, 1414), (1570, 1577, 1412, 1413), (1569, 1576, 1410, 1411), (1568, 1575, 1408, 1409), (1550, 1548, 1422, 1423), (1451, 1453, 1428, 1430), (1551, 1550, 1423, 1420), (1552, 1549, 1425, 1426), (1553, 1551, 1420, 1421), (1554, 1553, 1421, 1424), (1452, 1448, 1429, 1427), (1454, 1450, 1431, 1432), (1549, 1554, 1424, 1425), (1567, 1535, 1446, 1557), (1450, 1451, 1430, 1431), (1561, 1555, 1435, 1434), (1560, 1558, 1440, 1436), (1559, 1556, 1437, 1438), (1556, 1561, 1434, 1437), (1453, 1452, 1427, 1428), (1449, 1454, 1432, 1433), (1555, 1560, 1436, 1435), (1519, 1512, 1441, 1446), (1517, 1513, 1442, 1443), (1518, 1514, 1444, 1445), (1512, 1518, 1445, 1441), (1513, 1520, 1447, 1442), (1514, 1517, 1443, 1444), (1439, 1438, 1454, 1449), (1435, 1436, 1452, 1453), (1437, 1434, 1451, 1450), (1438, 1437, 1450, 1454), (1436, 1440, 1448, 1452), (1434, 1435, 1453, 1451), (1557, 1559, 1438, 1439), (1547, 1519, 1446, 1535), (1601, 1581, 1461, 1525), (1582, 1583, 1463, 1465), (1584, 1585, 1456, 1459), (1586, 1580, 1470, 1471), (1587, 1586, 1471, 1464), (1588, 1589, 1457, 1458), (1590, 1591, 1472, 1469), (1591, 1592, 1468, 1472), (1581, 1593, 1460, 1461), (1583, 1594, 1462, 1463), (1593, 1584, 1459, 1460), (1594, 1587, 1464, 1462), (1595, 1588, 1458, 1455), (1596, 1582, 1465, 1466), (1585, 1595, 1455, 1456), (1592, 1597, 1467, 1468), (1603, 1590, 1469, 1538), (1597, 1596, 1466, 1467), (1472, 1468, 1510, 1506), (1468, 1467, 1510), (1467, 1466, 1477), (1525, 1461, 1501, 1527), (1461, 1460, 1501), (1456, 1455, 1511, 1475), (1538, 1545, 1508, 1490), (1521, 1478, 1507, 1528), (1477, 1466, 1465, 1493), (1475, 1494, 1459, 1456), (1476, 1477, 1493, 1498), (1492, 1474, 1509, 1506), (1478, 1475, 1511, 1507), (1566, 1558, 1447, 1534), (1542, 1533, 1485, 1482), (1533, 1532, 1484, 1485), (1532, 1530, 1481, 1484), (1531, 1542, 1482, 1483), (1530, 1529, 1480, 1481), (1529, 1541, 1479, 1480), (1546, 1534, 1447, 1520), (1540, 1474, 1499, 1543), (1492, 1476, 1498, 1497), (1600, 1598, 1490, 1524), (1602, 1599, 1491, 1539), (1565, 1562, 1487, 1516), (1564, 1515, 1486, 1563), (1470, 1504, 1503, 1471), (1495, 1494, 1475, 1478), (1497, 1499, 1474, 1492), (1498, 1493, 1505, 1502), (1543, 1499, 1504, 1544), (1493, 1465, 1463, 1505), (1497, 1498, 1502, 1503), (1526, 1495, 1478, 1521), (1459, 1494, 1460), (1503, 1502, 1464, 1471), (1502, 1505, 1462, 1464), (1501, 1460, 1494, 1495), (1503, 1504, 1499, 1497), (1544, 1504, 1470, 1539), (1505, 1463, 1462), (1527, 1501, 1495, 1526), (1506, 1510, 1476, 1492), (1528, 1507, 1457, 1524), (1510, 1467, 1477, 1476), (1511, 1455, 1458), (1506, 1509, 1469, 1472), (1545, 1509, 1474, 1540), (1507, 1511, 1458, 1457), (1508, 1528, 1524, 1490), (1500, 1527, 1526, 1496), (1496, 1526, 1521, 1473), (1548, 1479, 1515, 1564), (1552, 1565, 1516, 1483), (1589, 1600, 1524, 1457), (1531, 1546, 1520, 1418), (1473, 1521, 1528, 1508), (1491, 1525, 1527, 1500), (1599, 1601, 1525, 1491), (1541, 1414, 1519, 1547), (1411, 1410, 1517, 1514), (1419, 1418, 1520, 1513), (1413, 1412, 1518, 1512), (1412, 1411, 1514, 1518), (1410, 1419, 1513, 1517), (1414, 1413, 1512, 1519), (1479, 1541, 1547, 1515), (1483, 1516, 1546, 1531), (1508, 1545, 1540, 1473), (1500, 1544, 1539, 1491), (1496, 1543, 1544, 1500), (1580, 1602, 1539, 1470), (1473, 1540, 1543, 1496), (1516, 1487, 1534, 1546), (1415, 1414, 1541, 1529), (1408, 1415, 1529, 1530), (1418, 1417, 1542, 1531), (1409, 1408, 1530, 1532), (1416, 1409, 1532, 1533), (1417, 1416, 1533, 1542), (1562, 1566, 1534, 1487), (1469, 1509, 1545, 1538), (1598, 1603, 1538, 1490), (1515, 1547, 1535, 1486), (1563, 1486, 1535, 1567), (1488, 1563, 1567, 1536), (1489, 1537, 1566, 1562), (1426, 1523, 1565, 1552), (1422, 1548, 1564, 1522), (1522, 1564, 1563, 1488), (1523, 1489, 1562, 1565), (1537, 1440, 1558, 1566), (1446, 1441, 1559, 1557), (1443, 1442, 1560, 1555), (1445, 1444, 1561, 1556), (1441, 1445, 1556, 1559), (1442, 1447, 1558, 1560), (1444, 1443, 1555, 1561), (1536, 1567, 1557, 1439), (1482, 1485, 1554, 1549), (1485, 1484, 1553, 1554), (1484, 1481, 1551, 1553), (1483, 1482, 1549, 1552), (1481, 1480, 1550, 1551), (1480, 1479, 1548, 1550), (195, 193, 1575, 1568), (197, 200, 1576, 1569), (192, 196, 1577, 1570), (341, 192, 1570, 1571), (193, 194, 1578, 1575), (201, 198, 1579, 1572), (196, 197, 1569, 1577), (199, 201, 1572, 1573), (194, 341, 1571, 1578), (302, 199, 1573, 1574), (198, 195, 1568, 1579), (200, 302, 1574, 1576), (1488, 1536, 1603, 1598), (1440, 1537, 1602, 1580), (1489, 1523, 1601, 1599), (1422, 1522, 1600, 1589), (1537, 1489, 1599, 1602), (1522, 1488, 1598, 1600), (1432, 1431, 1596, 1597), (1536, 1439, 1590, 1603), (1433, 1432, 1597, 1592), (1421, 1420, 1595, 1585), (1431, 1430, 1582, 1596), (1420, 1423, 1588, 1595), (1427, 1429, 1587, 1594), (1425, 1424, 1584, 1593), (1428, 1427, 1594, 1583), (1426, 1425, 1593, 1581), (1449, 1433, 1592, 1591), (1439, 1449, 1591, 1590), (1423, 1422, 1589, 1588), (1429, 1448, 1586, 1587), (1448, 1440, 1580, 1586), (1424, 1421, 1585, 1584), (1430, 1428, 1583, 1582), (1523, 1426, 1581, 1601)])
me_cube_001.polygons.foreach_set('use_smooth', [True] * 1586)
_k = set([(1000, 1001), (1000, 1002), (1005, 1007), (1005, 1008), (1045, 1046), (1045, 1047), (1048, 1049), (1049, 1050), (1065, 1079), (1073, 1074), (1073, 1078), (1079, 1080), (1231, 1233), (1233, 1234)])
me_cube_001.attributes.new('sharp_edge', 'BOOLEAN', 'EDGE').data.foreach_set('value', [ (min(e.vertices), max(e.vertices)) in _k for e in me_cube_001.edges])
me_cube_001.use_remesh_preserve_volume = False
me_cube_001.use_remesh_preserve_attributes = False
me_cube_001.use_mirror_vertex_groups = False
me_cube_001.update()
me_plane_001 = bpy.data.meshes.new('Plane.001')
me_plane_001.from_pydata([(-0.3246, 1.259, -0.01025), (0.7759, 1.316, -0.2105), (-0.06551, 0.6031, -7.749e-07), (-0.0008216, 0.0, -7.749e-07), (0.9868, 0.0, -0.06655), (0.9267, 0.4987, -0.04095), (-0.6857, 2.084, -0.1851), (0.2599, 2.279, -0.3782), (-0.8547, 3.116, -0.4465), (0.08281, 3.192, -0.7111), (-0.836, 4.33, -0.9989), (0.09265, 4.174, -1.228), (-0.629, 5.316, -1.676), (0.2884, 5.014, -1.744), (-0.2216, 6.179, -2.581), (0.6189, 5.691, -2.473), (1.828, 0.8701, -0.4886), (1.796, 0.0, -0.3249), (1.82, 0.2602, -0.3616), (4.542, 0.9939, 0.6184), (4.443, 0.0, 0.7924), (4.455, 0.299, 0.7824), (2.952, 0.0, 0.01988), (2.987, 0.2772, -0.02154), (3.057, 0.8222, -0.1248), (2.411, 0.2687, -0.3874), (2.533, 0.8431, -0.5116), (2.384, 0.0, -0.3592), (5.12, 1.141, 0.9649), (5.077, 0.0, 1.237), (5.08, 0.34, 1.238), (5.738, 1.074, 1.078), (5.68, 0.0, 1.345), (5.692, 0.3114, 1.345), (6.021, 0.624, 0.7674), (6.104, 0.0, 1.088), (6.121, 0.2079, 1.063), (6.19, 0.4256, 0.5198), (6.252, 0.0, 0.6683), (6.254, 0.167, 0.6349), (6.336, 0.4867, 0.1027), (6.337, 0.0, 0.1452), (6.351, 0.177, 0.1214), (6.572, 0.4425, -0.06105), (6.56, 0.0, -0.0508), (6.581, 0.1692, -0.07425), (5.391, 1.787, -0.7898), (5.871, 1.915, -0.726), (6.322, 1.389, -0.7933), (6.215, 1.234, -0.3563), (5.978, 0.8095, 0.5698), (5.945, 1.211, 0.1486), (6.111, 1.312, -0.222), (6.083, 1.513, -0.4811), (5.748, 1.16, 0.7164), (5.686, 1.727, -0.4967), (5.184, 1.24, 0.6267), (5.083, 1.547, -0.5223), (4.938, 1.326, -0.09694), (4.834, 1.153, 0.3044), (6.462, 1.018, -0.3853), (6.305, 0.9281, -0.2123), (5.945, 0.6451, 0.5518), (6.05, 0.53, 0.4159), (6.137, 0.6366, 0.1086), (6.073, 1.158, -0.2143), (5.889, 0.8464, 0.3903), (5.901, 1.099, 0.126), (5.984, 1.237, -0.09492), (6.121, 0.9358, -0.1382), (5.493, 0.6618, 0.3038), (5.591, 0.5737, 0.1949), (5.621, 0.6928, -0.0473), (5.622, 1.094, -0.3633), (5.448, 0.8404, 0.137), (5.46, 1.063, -0.09791), (5.535, 1.169, -0.2649), (5.623, 0.9318, -0.2755), (5.872, 1.108, 0.3589), (5.89, 1.313, 0.1093), (5.976, 1.405, -0.1222), (5.852, 1.525, -0.2123), (5.708, 1.491, 0.08894), (5.678, 1.262, 0.4269), (5.611, 1.597, -0.315), (5.453, 1.53, 0.03626), (5.347, 1.338, 0.3497), (5.262, 1.497, -0.2912), (5.124, 1.364, -0.04632), (5.083, 1.27, 0.2108), (6.817, 0.5297, 0.007634), (6.802, 0.0, 0.0199), (6.827, 0.1877, -0.008161), (5.403, 2.229, -0.8646), (5.978, 2.403, -0.7882), (6.517, 1.723, -0.8687), (6.684, 1.253, -0.3804), (3.798, 1.492, -0.8949), (3.949, 1.779, -1.212), (4.038, 2.277, -1.277), (3.627, 1.274, -0.5542), (3.412, 1.073, -0.2676), (2.251, 1.589, 0.231), (1.872, 2.069, 0.231), (1.645, 2.498, 0.231), (1.617, 3.142, 0.231), (1.774, 3.74, 0.231), (2.031, 4.206, 0.231), (2.254, 4.187, 0.231), (2.497, 3.832, 0.231), (2.576, 3.241, 0.231), (2.53, 2.373, 0.231), (2.576, 1.841, 0.231), (2.495, 1.533, 0.231), (2.257, 1.586, 0.231)], [(102, 103), (103, 104), (104, 105), (105, 106), (106, 107), (107, 108), (108, 109), (109, 110), (110, 111), (111, 112), (112, 113), (113, 114)], [(2, 5, 1, 0), (3, 4, 5, 2), (0, 1, 7, 6), (6, 7, 9, 8), (8, 9, 11, 10), (10, 11, 13, 12), (12, 13, 15, 14), (5, 4, 17, 18), (1, 5, 18, 16), (23, 22, 20, 21), (24, 23, 21, 19), (26, 25, 23, 24), (25, 27, 22, 23), (18, 17, 27, 25), (16, 18, 25, 26), (21, 20, 29, 30), (19, 21, 30, 28), (30, 29, 32, 33), (28, 30, 33, 31), (33, 32, 35, 36), (31, 33, 36, 34), (36, 35, 38, 39), (34, 36, 39, 37), (39, 38, 41, 42), (37, 39, 42, 40), (42, 41, 44, 45), (40, 42, 45, 43), (53, 52, 49, 48), (55, 53, 48, 47), (57, 55, 47, 46), (19, 28, 56, 59), (50, 51, 79, 78), (58, 59, 89, 88), (28, 31, 54, 56), (55, 57, 87, 84), (53, 55, 84, 81), (31, 34, 50, 54), (57, 58, 88, 87), (52, 53, 81, 80), (60, 48, 49, 61), (43, 60, 61, 40), (51, 50, 66, 67), (34, 37, 63, 62), (40, 61, 69, 64), (52, 51, 67, 68), (61, 49, 65, 69), (50, 34, 62, 66), (37, 40, 64, 63), (49, 52, 68, 65), (69, 65, 73, 77), (67, 66, 74, 75), (65, 68, 76, 73), (62, 63, 71, 70), (64, 69, 77, 72), (68, 67, 75, 76), (66, 62, 70, 74), (63, 64, 72, 71), (70, 71, 72, 74), (75, 74, 72, 77), (73, 76, 75, 77), (89, 86, 85, 88), (88, 85, 84, 87), (86, 83, 82, 85), (85, 82, 81, 84), (83, 78, 79, 82), (82, 79, 80, 81), (54, 50, 78, 83), (56, 54, 83, 86), (59, 56, 86, 89), (51, 52, 80, 79), (45, 44, 91, 92), (47, 48, 95, 94), (60, 43, 90, 96), (48, 60, 96, 95), (43, 45, 92, 90), (46, 47, 94, 93), (59, 58, 100, 101), (46, 93, 99, 98), (57, 46, 98, 97), (58, 57, 97, 100), (19, 59, 101, 24)])
me_plane_001.polygons.foreach_set('use_smooth', [True] * 81)
me_plane_001.use_remesh_preserve_volume = False
me_plane_001.use_remesh_preserve_attributes = False
me_plane_001.use_mirror_vertex_groups = False
me_plane_001.update()
me_cube_000 = bpy.data.meshes.new('Cube.000')
me_cube_000.from_pydata([(0.0, 0.4124, 1.325), (0.0, -0.04139, 1.226), (0.263, 0.1797, 1.296), (0.1939, 0.3257, 1.315), (0.1982, 0.03428, 1.253), (0.0, 0.379, 1.408), (0.0, -0.0713, 1.316), (0.2573, 0.1518, 1.361), (0.1985, 0.287, 1.389), (0.1979, 0.002135, 1.331), (0.2357, 0.1047, 1.277), (0.2337, 0.07907, 1.346), (0.2344, 0.2541, 1.306), (0.2336, 0.2207, 1.375), (0.1058, -0.001002, 1.24), (0.1035, 0.3661, 1.319), (0.1056, -0.0321, 1.324), (0.106, 0.3299, 1.398)], [], [(15, 0, 5, 17), (14, 4, 9, 16), (10, 2, 7, 11), (12, 3, 8, 13), (4, 10, 11, 9), (2, 12, 13, 7), (1, 14, 16, 6), (3, 15, 17, 8)])
me_cube_000.polygons.foreach_set('use_smooth', [True] * 8)
me_cube_000.use_remesh_preserve_volume = False
me_cube_000.use_remesh_preserve_attributes = False
me_cube_000.use_mirror_vertex_groups = False
me_cube_000.update()

# ---- objects
ob_female = bpy.data.objects.new('Female', me_cube_001)
ob_head = bpy.data.objects.new('Head', me_plane_001)
ob_female_001 = bpy.data.objects.new('Female.001', me_cube_000)

# ---- transforms, parenting, visibility, modifiers, constraints
ob_female.location = (0.00338, -0.003755, 1.121)
ob_female.scale = (0.165, 0.18, 0.305)
ob_female.lineart.crease_threshold = 0.0
_m = ob_female.modifiers.new('Mirror', 'MIRROR')
_m.use_clip = True
_m = ob_female.modifiers.new('Subsurf', 'SUBSURF')
_m.uv_smooth = 'PRESERVE_CORNERS'
_m.quality = 1
_m.render_levels = 1
_m.show_only_control_edges = False
ob_head.location = (0.0, -0.06541, 1.635)
ob_head.rotation_euler = (1.571, 1.571, 0.0)
ob_head.scale = (0.01046, 0.01046, 0.01046)
ob_head.lineart.crease_threshold = 0.0
_m = ob_head.modifiers.new('Mirror', 'MIRROR')
_m.show_render = False
_m.use_axis = (False, True, False)
_m.use_clip = True
_m = ob_head.modifiers.new('Subsurf', 'SUBSURF')
_m.uv_smooth = 'PRESERVE_CORNERS'
_m.quality = 0
_m.render_levels = 0
_m.show_only_control_edges = False
ob_female_001.location = (0.00338, -0.003755, 1.081)
ob_female_001.scale = (0.165, 0.18, 0.305)
ob_female_001.lineart.crease_threshold = 0.0
_m = ob_female_001.modifiers.new('Mirror', 'MIRROR')
_m.use_clip = True
_m = ob_female_001.modifiers.new('Subsurf', 'SUBSURF')
_m.uv_smooth = 'PRESERVE_CORNERS'
_m.quality = 1
_m.levels = 0
_m.render_levels = 1
_m.show_only_control_edges = False

# ---- collection membership
col_collection_1.objects.link(ob_female)
col_collection_2.objects.link(ob_head)
col_collection_2.objects.link(ob_female_001)

# ---- scene / render settings (as saved in the file)
scene.frame_start = 1; scene.frame_end = 250; scene.frame_set(1)
scene.render.engine = 'CYCLES'
scene.render.resolution_percentage = 50
scene.render.dither_intensity = 0.0
scene.cycles.use_denoising = False
scene.cycles.samples = 128
scene.cycles.sampling_pattern = 'TABULATED_SOBOL'
scene.cycles.use_adaptive_sampling = False
scene.cycles.use_light_tree = False
scene.cycles.blur_glossy = 0.0
scene.cycles.sample_clamp_indirect = 0.0
scene.view_settings.view_transform = 'Standard'
bpy.context.view_layer.update()

# ---- added for rendering (the .blend has no active camera and no usable light): camera, sun
cam_auto = bpy.data.cameras.new('AutoCamera')
cam_auto.lens = 50.0
cam_auto.sensor_width = 36.0
cam_auto.clip_end = 1000.0
ob_auto_camera = bpy.data.objects.new('AutoCamera', cam_auto)
scene.collection.objects.link(ob_auto_camera)
ob_auto_camera.location = (1.92719, -2.31341, 2.3532)
ob_auto_camera.rotation_euler = (1.09748, -7.21219e-08, 0.694738)
scene.camera = ob_auto_camera
light_auto_sun = bpy.data.lights.new('AutoSun', 'SUN')
light_auto_sun.energy = 3.0
light_auto_sun.angle = 0.0523599
ob_auto_sun = bpy.data.objects.new('AutoSun', light_auto_sun)
scene.collection.objects.link(ob_auto_sun)
ob_auto_sun.rotation_euler = (0.872665, 0.174533, 0.523599)
bpy.context.view_layer.update()
